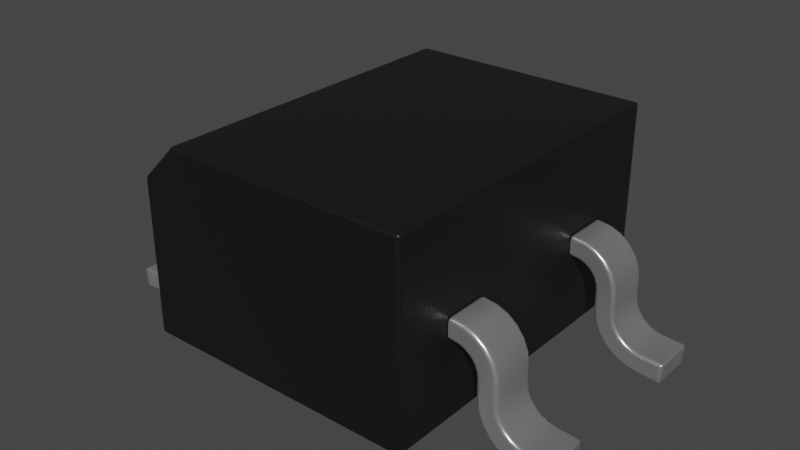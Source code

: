# Source: MB10S.blend  (saved by Blender 4.1.23; exported with 4.5.12 LTS)
import bpy
from mathutils import Matrix  # noqa: F401  (used for matrix-valued properties, if any)

bpy.ops.wm.read_factory_settings(use_empty=True)
scene = bpy.context.scene
scene.name = 'Scene'

# ---- collections
col_collection = bpy.data.collections.new('Collection'); scene.collection.children.link(col_collection)

# ---- materials (node trees are filled in below, after node groups)
mat_metal_pins = bpy.data.materials.new('metal_pins')
mat_metal_pins.use_transparent_shadow = False
mat_metal_pins.preview_render_type = 'CUBE'
mat_plastic_chip = bpy.data.materials.new('plastic_chip')
mat_plastic_chip.use_transparent_shadow = False
mat_plastic_chip.preview_render_type = 'CUBE'

# ---- material node trees
mat_metal_pins.use_nodes = True; mat_metal_pins.node_tree.nodes.clear()
_N = mat_metal_pins.node_tree.nodes; _L = mat_metal_pins.node_tree.links
n0 = _N.new('ShaderNodeMapping'); n0.name = 'Mapping'; n0.location = (-1447, -91)
n0.inputs[3].default_value = (4.8, 1.2, 1.1)
n1 = _N.new('ShaderNodeBsdfPrincipled'); n1.name = 'Principled BSDF'; n1.location = (-560, 254)
n1.distribution = 'GGX'
n1.subsurface_method = 'BURLEY'
n1.inputs[1].default_value = 0.7818
n1.inputs[2].default_value = 0.2886
n1.inputs[3].default_value = 1.45
n1.inputs[13].default_value = 0.0
n1.inputs[27].default_value = (0.0, 0.0, 0.0, 1.0)
n1.inputs[28].default_value = 1.0
n2 = _N.new('ShaderNodeOutputMaterial'); n2.name = 'Material Output.002'; n2.location = (-205, 253)
n2.width = 213
n3 = _N.new('ShaderNodeTexNoise'); n3.name = 'Noise Texture.002'; n3.location = (-1228, -73)
n3.inputs[2].default_value = 0.1
n3.inputs[3].default_value = 7.0
n3.inputs[4].default_value = 0.6
n3.inputs[8].default_value = 0.4
n4 = _N.new('ShaderNodeTexCoord'); n4.name = 'Texture Coordinate'; n4.location = (-1636, -116)
n5 = _N.new('ShaderNodeMix'); n5.name = 'Mix.001'; n5.location = (-921, 45)
n5.data_type = 'RGBA'
n5.inputs[6].default_value = (0.9398, 0.9547, 1.0, 1.0)
n5.inputs[7].default_value = (0.13, 0.1259, 0.1359, 1.0)
n6 = _N.new('ShaderNodeBump'); n6.name = 'Bump.001'; n6.location = (-1001, -227)
n6.inputs[0].default_value = 0.05
n6.inputs[1].default_value = 0.01
n6.inputs[2].default_value = 1.0
_L.new(n1.outputs[0], n2.inputs[0])
_L.new(n3.outputs[0], n6.inputs[3])
_L.new(n0.outputs[0], n3.inputs[0])
_L.new(n3.outputs[0], n5.inputs[0])
_L.new(n4.outputs[3], n0.inputs[0])
_L.new(n5.outputs[2], n1.inputs[0])
_L.new(n6.outputs[0], n1.inputs[5])
n2.is_active_output = True
mat_plastic_chip.use_nodes = True; mat_plastic_chip.node_tree.nodes.clear()
_N = mat_plastic_chip.node_tree.nodes; _L = mat_plastic_chip.node_tree.links
n0 = _N.new('ShaderNodeBsdfPrincipled'); n0.name = 'Principled BSDF'; n0.location = (10, 300)
n0.distribution = 'GGX'
n0.subsurface_method = 'BURLEY'
n0.inputs[0].default_value = (0.009312, 0.009312, 0.009312, 1.0)
n0.inputs[1].default_value = 0.1372
n0.inputs[2].default_value = 0.3706
n0.inputs[3].default_value = 1.45
n0.inputs[27].default_value = (0.0, 0.0, 0.0, 1.0)
n0.inputs[28].default_value = 1.0
n1 = _N.new('ShaderNodeOutputMaterial'); n1.name = 'Material Output'; n1.location = (300, 300)
n2 = _N.new('ShaderNodeTexNoise'); n2.name = 'Noise Texture'; n2.location = (-893, 54)
n2.inputs[2].default_value = 200.0
n2.inputs[3].default_value = 3.6
n2.inputs[4].default_value = 0.8375
n3 = _N.new('ShaderNodeBump'); n3.name = 'Bump'; n3.location = (-604, -53)
n3.inputs[0].default_value = 0.08
n3.inputs[1].default_value = 1.0
n3.inputs[2].default_value = 1.0
_L.new(n0.outputs[0], n1.inputs[0])
_L.new(n2.outputs[0], n3.inputs[3])
_L.new(n3.outputs[0], n0.inputs[5])
n1.is_active_output = True

# ---- world
world_world = bpy.data.worlds.new('World'); scene.world = world_world
world_world.use_nodes = True; world_world.node_tree.nodes.clear()
_N = world_world.node_tree.nodes; _L = world_world.node_tree.links
n0 = _N.new('ShaderNodeOutputWorld'); n0.name = 'World Output'; n0.location = (300, 300)
n1 = _N.new('ShaderNodeBackground'); n1.name = 'Background'; n1.location = (10, 300)
n1.inputs[0].default_value = (0.05088, 0.05088, 0.05088, 1.0)
_L.new(n1.outputs[0], n0.inputs[0])
n0.is_active_output = True
world_world.color = (0.05088, 0.05088, 0.05088)
world_world.use_sun_shadow = False
world_world.sun_shadow_jitter_overblur = 0.0

# ---- meshes
me_shape_9_indexedfaceset = bpy.data.meshes.new('SHAPE_9_IndexedFaceSet')
me_shape_9_indexedfaceset.from_pydata([(0.3573, 0.5433, 0.7677), (-0.9301, 1.063, -0.7677), (-0.9301, 0.8661, 0.7677), (0.9301, 0.8661, 0.7677), (-0.9301, 0.0, -0.7677), (0.9301, 1.063, -0.7677), (-0.9301, 0.0, 0.7677), (0.9301, 0.0, 0.7677), (0.9301, 0.0, -0.7677), (-0.9301, 1.063, 0.5709), (0.9301, 1.063, 0.5709), (0.3573, 0.4331, 0.7677), (0.3573, 0.5433, 0.7895), (0.3573, 0.535, 0.8528), (0.3573, 0.4717, 0.9624), (0.3573, 0.4211, 1.001), (0.3573, 0.3622, 1.026), (0.6073, 0.5433, 0.7895), (0.6073, 0.535, 0.8528), (0.6073, 0.5106, 0.9117), (0.6073, 0.4717, 0.9624), (0.6073, 0.4211, 1.001), (0.6073, 0.3622, 1.026), (0.6073, 0.2989, 1.034), (0.3573, 0.2989, 1.034), (0.6073, 0.2139, 1.034), (0.6073, 0.06698, 1.114), (0.3573, 0.1707, 1.039), (0.3573, 0.1302, 1.055), (0.3573, 0.06698, 1.114), (0.6073, 0.0398, 1.196), (0.3573, 0.0398, 1.196), (0.6073, 0.03123, 1.319), (0.3573, -0.07874, 1.311), (0.6073, -0.07874, 1.311), (0.6073, -0.07016, 1.189), (0.3573, -0.05641, 1.119), (0.3573, -0.02582, 1.055), (0.3573, 0.07728, 0.9586), (0.3573, 0.1434, 0.9326), (0.6073, 0.2139, 0.9237), (0.6073, -0.02582, 1.055), (0.6073, 0.2989, 0.9237), (0.3573, 0.2989, 0.9237), (0.6073, 0.3336, 0.9191), (0.6073, 0.366, 0.9057), (0.6073, 0.3938, 0.8844), (0.6073, 0.4151, 0.8566), (0.3573, 0.4285, 0.8243), (0.6073, 0.4331, 0.7895), (0.3573, 0.4331, 0.7895), (0.6073, 0.4331, 0.7677), (0.6073, 0.5433, 0.7677), (0.6073, 0.1707, 1.039), (0.6073, 0.1302, 1.055), (0.6073, 0.09487, 1.081), (0.6073, 0.04824, 1.154), (0.6073, -0.05641, 1.119), (0.6073, 0.01969, 1.0), (0.6073, 0.07728, 0.9586), (0.6073, 0.1434, 0.9326), (0.6073, 0.4285, 0.8243), (0.3573, 0.5106, 0.9117), (0.3573, 0.2139, 1.034), (0.3573, 0.09487, 1.081), (0.3573, 0.04824, 1.154), (0.3573, 0.03123, 1.319), (0.3573, -0.07016, 1.189), (0.3573, 0.01969, 1.0), (0.3573, 0.2139, 0.9237), (0.3573, 0.3336, 0.9191), (0.3573, 0.366, 0.9057), (0.3573, 0.3938, 0.8844), (0.3573, 0.4151, 0.8566), (-0.6073, 0.4331, 0.7677), (-0.6073, 0.5433, 0.7895), (-0.3573, 0.5433, 0.7895), (-0.6073, 0.5433, 0.7677), (-0.3573, 0.5106, 0.9117), (-0.3573, 0.3622, 1.026), (-0.3573, 0.2989, 1.034), (-0.6073, 0.535, 0.8528), (-0.6073, 0.5106, 0.9117), (-0.6073, 0.3622, 1.026), (-0.6073, 0.2989, 1.034), (-0.6073, 0.0398, 1.196), (-0.3573, 0.0398, 1.196), (-0.6073, 0.1302, 1.055), (-0.6073, 0.09487, 1.081), (-0.6073, 0.06698, 1.114), (-0.3573, 0.2139, 1.034), (-0.3573, 0.1707, 1.039), (-0.3573, 0.1302, 1.055), (-0.3573, 0.09487, 1.081), (-0.6073, 0.03123, 1.319), (-0.6073, -0.07874, 1.311), (-0.3573, 0.03123, 1.319), (-0.3573, -0.07874, 1.311), (-0.3573, -0.05641, 1.119), (-0.3573, -0.02582, 1.055), (-0.3573, 0.01969, 1.0), (-0.3573, 0.07728, 0.9586), (-0.3573, 0.1434, 0.9326), (-0.6073, -0.07016, 1.189), (-0.6073, -0.05641, 1.119), (-0.6073, -0.02582, 1.055), (-0.6073, 0.2139, 0.9237), (-0.3573, 0.4331, 0.7895), (-0.6073, 0.2989, 0.9237), (-0.6073, 0.3336, 0.9191), (-0.6073, 0.366, 0.9057), (-0.6073, 0.4285, 0.8243), (-0.3573, 0.4285, 0.8243), (-0.6073, 0.4331, 0.7895), (-0.6073, 0.3938, 0.8844), (-0.6073, 0.4151, 0.8566), (-0.6073, 0.01969, 1.0), (-0.6073, 0.07728, 0.9586), (-0.6073, 0.1434, 0.9326), (-0.6073, 0.2139, 1.034), (-0.6073, 0.1707, 1.039), (-0.6073, 0.04824, 1.154), (-0.6073, 0.4717, 0.9624), (-0.6073, 0.4211, 1.001), (-0.3573, 0.4331, 0.7677), (-0.3573, 0.2989, 0.9237), (-0.3573, 0.3336, 0.9191), (-0.3573, 0.366, 0.9057), (-0.3573, 0.3938, 0.8844), (-0.3573, 0.4151, 0.8566), (-0.3573, 0.2139, 0.9237), (-0.3573, -0.07016, 1.189), (-0.3573, 0.06698, 1.114), (-0.3573, 0.04824, 1.154), (-0.3573, 0.535, 0.8528), (-0.3573, 0.4717, 0.9624), (-0.3573, 0.4211, 1.001), (-0.3573, 0.5433, 0.7677), (-0.3573, 0.5433, -0.7895), (-0.3573, 0.5106, -0.9117), (-0.3573, 0.4211, -1.001), (-0.6073, 0.4211, -1.001), (-0.3573, 0.2139, -1.034), (-0.6073, 0.04824, -1.154), (-0.3573, 0.1707, -1.039), (-0.3573, 0.1302, -1.055), (-0.3573, 0.0398, -1.196), (-0.6073, 0.03123, -1.319), (-0.3573, 0.03123, -1.319), (-0.3573, -0.07874, -1.311), (-0.6073, -0.07874, -1.311), (-0.3573, -0.07016, -1.189), (-0.3573, 0.01969, -1.0), (-0.3573, 0.07728, -0.9586), (-0.3573, 0.2139, -0.9237), (-0.6073, -0.05641, -1.119), (-0.6073, 0.07728, -0.9586), (-0.6073, 0.1434, -0.9326), (-0.6073, 0.2139, -0.9237), (-0.3573, 0.2989, -0.9237), (-0.6073, 0.366, -0.9057), (-0.6073, 0.4285, -0.8243), (-0.6073, 0.4331, -0.7895), (-0.3573, 0.4331, -0.7895), (-0.3573, 0.3938, -0.8844), (-0.3573, 0.4285, -0.8243), (-0.6073, 0.4331, -0.7677), (-0.3573, 0.4331, -0.7677), (-0.6073, 0.5433, -0.7677), (-0.6073, 0.5433, -0.7895), (-0.6073, 0.535, -0.8528), (-0.6073, 0.5106, -0.9117), (-0.6073, 0.4717, -0.9624), (-0.6073, 0.3622, -1.026), (-0.6073, 0.2989, -1.034), (-0.6073, 0.2139, -1.034), (-0.6073, 0.1707, -1.039), (-0.6073, 0.1302, -1.055), (-0.6073, 0.09487, -1.081), (-0.6073, 0.06698, -1.114), (-0.6073, 0.0398, -1.196), (-0.6073, -0.07016, -1.189), (-0.6073, -0.02582, -1.055), (-0.6073, 0.01969, -1.0), (-0.6073, 0.2989, -0.9237), (-0.6073, 0.3336, -0.9191), (-0.6073, 0.3938, -0.8844), (-0.6073, 0.4151, -0.8566), (-0.3573, 0.5433, -0.7677), (-0.3573, 0.535, -0.8528), (-0.3573, 0.4717, -0.9624), (-0.3573, 0.3622, -1.026), (-0.3573, 0.2989, -1.034), (-0.3573, 0.09487, -1.081), (-0.3573, 0.06698, -1.114), (-0.3573, 0.04824, -1.154), (-0.3573, -0.05641, -1.119), (-0.3573, -0.02582, -1.055), (-0.3573, 0.1434, -0.9326), (-0.3573, 0.3336, -0.9191), (-0.3573, 0.366, -0.9057), (-0.3573, 0.4151, -0.8566), (0.6073, 0.5433, -0.7677), (0.6073, 0.4331, -0.7677), (0.3573, 0.5433, -0.7677), (0.3573, 0.5106, -0.9117), (0.3573, 0.4211, -1.001), (0.3573, 0.3622, -1.026), (0.6073, 0.5106, -0.9117), (0.6073, 0.4211, -1.001), (0.6073, 0.3622, -1.026), (0.6073, 0.2989, -1.034), (0.6073, 0.1707, -1.039), (0.6073, 0.04824, -1.154), (0.3573, 0.1707, -1.039), (0.3573, 0.09487, -1.081), (0.3573, 0.06698, -1.114), (0.3573, 0.04824, -1.154), (0.3573, 0.03123, -1.319), (0.6073, -0.07016, -1.189), (0.3573, 0.07728, -0.9586), (0.3573, 0.1434, -0.9326), (0.6073, -0.05641, -1.119), (0.6073, -0.02582, -1.055), (0.6073, 0.07728, -0.9586), (0.6073, 0.1434, -0.9326), (0.6073, 0.2139, -0.9237), (0.3573, 0.2139, -0.9237), (0.3573, 0.4331, -0.7895), (0.6073, 0.3336, -0.9191), (0.6073, 0.4151, -0.8566), (0.6073, 0.4285, -0.8243), (0.3573, 0.3336, -0.9191), (0.3573, 0.366, -0.9057), (0.3573, 0.3938, -0.8844), (0.3573, 0.4151, -0.8566), (0.6073, 0.4331, -0.7895), (0.6073, 0.2989, -0.9237), (0.6073, 0.366, -0.9057), (0.6073, 0.3938, -0.8844), (0.6073, 0.01969, -1.0), (0.6073, -0.07874, -1.311), (0.6073, 0.03123, -1.319), (0.6073, 0.0398, -1.196), (0.6073, 0.2139, -1.034), (0.6073, 0.1302, -1.055), (0.6073, 0.09487, -1.081), (0.6073, 0.06698, -1.114), (0.6073, 0.5433, -0.7895), (0.6073, 0.535, -0.8528), (0.6073, 0.4717, -0.9624), (0.3573, 0.4331, -0.7677), (0.3573, 0.2989, -0.9237), (0.3573, 0.4285, -0.8243), (0.3573, -0.07016, -1.189), (0.3573, -0.05641, -1.119), (0.3573, -0.02582, -1.055), (0.3573, 0.01969, -1.0), (0.3573, -0.07874, -1.311), (0.3573, 0.0398, -1.196), (0.3573, 0.2139, -1.034), (0.3573, 0.1302, -1.055), (0.3573, 0.2989, -1.034), (0.3573, 0.5433, -0.7895), (0.3573, 0.535, -0.8528), (0.3573, 0.4717, -0.9624)], [], [(52, 17, 12), (52, 12, 0), (9, 2, 6), (4, 9, 6), (1, 9, 4), (2, 7, 6), (2, 3, 7), (10, 5, 8), (10, 8, 7), (10, 7, 3), (5, 1, 4), (5, 4, 8), (10, 9, 1), (10, 1, 5), (7, 8, 4), (7, 4, 6), (2, 10, 3), (2, 9, 10), (52, 11, 51), (52, 0, 11), (16, 23, 24), (16, 22, 23), (15, 21, 22), (15, 22, 16), (14, 20, 21), (14, 21, 15), (62, 19, 20), (62, 20, 14), (13, 18, 19), (13, 19, 62), (12, 17, 18), (12, 18, 13), (23, 25, 63), (23, 63, 24), (27, 63, 25), (27, 25, 53), (28, 53, 54), (28, 27, 53), (64, 54, 55), (64, 28, 54), (29, 55, 26), (29, 64, 55), (65, 26, 56), (65, 29, 26), (31, 56, 30), (31, 65, 56), (30, 32, 66), (30, 66, 31), (32, 34, 33), (32, 33, 66), (34, 35, 67), (34, 67, 33), (39, 40, 69), (39, 60, 40), (38, 59, 60), (38, 60, 39), (68, 58, 59), (68, 59, 38), (37, 41, 58), (37, 58, 68), (36, 57, 41), (36, 41, 37), (67, 35, 57), (67, 57, 36), (40, 42, 43), (40, 43, 69), (70, 43, 42), (70, 42, 44), (71, 44, 45), (71, 70, 44), (72, 45, 46), (72, 71, 45), (73, 46, 47), (73, 72, 46), (48, 47, 61), (48, 73, 47), (50, 61, 49), (50, 48, 61), (49, 51, 11), (49, 11, 50), (30, 34, 32), (30, 35, 34), (56, 57, 35), (56, 35, 30), (26, 41, 57), (26, 57, 56), (58, 26, 55), (58, 41, 26), (59, 55, 54), (59, 58, 55), (60, 54, 53), (60, 59, 54), (40, 53, 25), (40, 60, 53), (42, 25, 23), (42, 40, 25), (44, 23, 22), (44, 42, 23), (45, 22, 21), (45, 44, 22), (46, 21, 20), (46, 45, 21), (19, 47, 46), (19, 46, 20), (18, 61, 47), (18, 49, 61), (18, 47, 19), (17, 49, 18), (52, 51, 49), (52, 49, 17), (31, 66, 33), (31, 33, 67), (65, 67, 36), (65, 31, 67), (29, 36, 37), (29, 65, 36), (68, 64, 29), (68, 29, 37), (38, 28, 64), (38, 64, 68), (39, 27, 28), (39, 28, 38), (69, 63, 27), (69, 27, 39), (43, 24, 63), (43, 63, 69), (70, 16, 24), (70, 24, 43), (71, 15, 16), (71, 16, 70), (72, 14, 15), (72, 15, 71), (62, 72, 73), (62, 14, 72), (13, 73, 48), (13, 48, 50), (13, 62, 73), (12, 13, 50), (0, 50, 11), (0, 12, 50), (74, 137, 77), (74, 124, 137), (137, 76, 75), (137, 75, 77), (134, 75, 76), (134, 81, 75), (78, 82, 81), (78, 81, 134), (135, 122, 82), (135, 82, 78), (136, 123, 122), (136, 122, 135), (79, 83, 123), (79, 123, 136), (80, 84, 83), (80, 83, 79), (80, 90, 119), (80, 119, 84), (133, 86, 85), (133, 85, 121), (132, 121, 89), (132, 133, 121), (93, 89, 88), (93, 132, 89), (92, 88, 87), (92, 93, 88), (91, 87, 120), (91, 92, 87), (90, 120, 119), (90, 91, 120), (86, 96, 94), (86, 94, 85), (96, 97, 95), (96, 95, 94), (97, 131, 103), (97, 103, 95), (98, 103, 131), (98, 104, 103), (99, 105, 104), (99, 104, 98), (100, 116, 105), (100, 105, 99), (101, 117, 116), (101, 116, 100), (102, 118, 117), (102, 117, 101), (130, 106, 118), (130, 118, 102), (130, 125, 108), (130, 108, 106), (112, 107, 113), (112, 113, 111), (129, 111, 115), (129, 112, 111), (128, 115, 114), (128, 129, 115), (127, 110, 109), (127, 114, 110), (127, 128, 114), (126, 127, 109), (125, 109, 108), (125, 126, 109), (107, 124, 74), (107, 74, 113), (114, 82, 122), (115, 82, 114), (110, 122, 123), (110, 114, 122), (109, 123, 83), (109, 110, 123), (111, 81, 82), (111, 82, 115), (108, 83, 84), (108, 109, 83), (113, 75, 81), (113, 77, 75), (113, 81, 111), (74, 77, 113), (106, 84, 119), (106, 108, 84), (103, 94, 95), (103, 85, 94), (118, 119, 120), (118, 120, 87), (118, 106, 119), (104, 121, 85), (104, 85, 103), (117, 118, 87), (105, 89, 121), (105, 121, 104), (116, 87, 88), (116, 88, 89), (116, 117, 87), (116, 89, 105), (128, 135, 78), (127, 136, 135), (127, 135, 128), (129, 128, 78), (126, 79, 136), (126, 136, 127), (112, 78, 134), (112, 129, 78), (107, 134, 76), (107, 76, 137), (107, 112, 134), (125, 80, 79), (125, 79, 126), (124, 107, 137), (130, 90, 80), (130, 80, 125), (131, 97, 96), (131, 96, 86), (102, 91, 90), (102, 92, 91), (102, 90, 130), (98, 86, 133), (98, 131, 86), (101, 92, 102), (99, 133, 132), (99, 98, 133), (100, 93, 92), (100, 132, 93), (100, 92, 101), (100, 99, 132), (168, 167, 166), (168, 188, 167), (168, 169, 138), (168, 138, 188), (191, 174, 192), (191, 173, 174), (140, 141, 173), (140, 173, 191), (190, 172, 141), (190, 141, 140), (139, 171, 172), (139, 172, 190), (189, 170, 171), (189, 171, 139), (138, 169, 170), (138, 170, 189), (174, 175, 142), (174, 142, 192), (144, 142, 175), (144, 175, 176), (145, 176, 177), (145, 144, 176), (193, 177, 178), (193, 145, 177), (194, 178, 179), (194, 193, 178), (195, 179, 143), (195, 194, 179), (146, 143, 180), (146, 195, 143), (180, 147, 148), (180, 148, 146), (147, 150, 149), (147, 149, 148), (150, 181, 151), (150, 151, 149), (198, 158, 154), (198, 157, 158), (153, 156, 157), (153, 157, 198), (152, 183, 156), (152, 156, 153), (197, 182, 183), (197, 183, 152), (196, 155, 182), (196, 182, 197), (151, 181, 155), (151, 155, 196), (158, 184, 159), (158, 159, 154), (199, 159, 184), (199, 184, 185), (200, 185, 160), (200, 199, 185), (164, 160, 186), (164, 200, 160), (201, 186, 187), (201, 164, 186), (165, 187, 161), (165, 201, 187), (163, 161, 162), (163, 165, 161), (162, 166, 167), (162, 167, 163), (180, 150, 147), (180, 181, 150), (143, 155, 181), (143, 181, 180), (179, 182, 155), (179, 155, 143), (183, 179, 178), (183, 182, 179), (156, 178, 177), (156, 183, 178), (157, 177, 176), (157, 156, 177), (158, 176, 175), (158, 157, 176), (184, 175, 174), (184, 158, 175), (185, 174, 173), (185, 184, 174), (160, 173, 141), (160, 185, 173), (186, 141, 172), (186, 160, 141), (171, 187, 186), (171, 186, 172), (170, 161, 187), (170, 162, 161), (170, 187, 171), (169, 162, 170), (168, 166, 162), (168, 162, 169), (146, 148, 149), (146, 149, 151), (195, 151, 196), (195, 146, 151), (194, 196, 197), (194, 195, 196), (152, 193, 194), (152, 194, 197), (153, 145, 193), (153, 193, 152), (198, 144, 145), (198, 145, 153), (154, 142, 144), (154, 144, 198), (159, 192, 142), (159, 142, 154), (199, 191, 192), (199, 192, 159), (200, 140, 191), (200, 191, 199), (164, 190, 140), (164, 140, 200), (139, 164, 201), (139, 190, 164), (189, 201, 165), (189, 165, 163), (189, 139, 201), (138, 189, 163), (188, 163, 167), (188, 138, 163), (203, 204, 202), (203, 251, 204), (204, 263, 248), (204, 248, 202), (264, 248, 263), (264, 249, 248), (205, 208, 249), (205, 249, 264), (265, 250, 208), (265, 208, 205), (206, 209, 250), (206, 250, 265), (207, 210, 209), (207, 209, 206), (262, 211, 210), (262, 210, 207), (262, 260, 244), (262, 244, 211), (217, 259, 243), (217, 243, 213), (216, 213, 247), (216, 217, 213), (215, 247, 246), (215, 216, 247), (261, 246, 245), (261, 215, 246), (214, 245, 212), (214, 261, 245), (260, 212, 244), (260, 214, 212), (259, 218, 242), (259, 242, 243), (218, 258, 241), (218, 241, 242), (258, 254, 219), (258, 219, 241), (255, 219, 254), (255, 222, 219), (256, 223, 222), (256, 222, 255), (257, 240, 223), (257, 223, 256), (220, 224, 240), (220, 240, 257), (221, 225, 224), (221, 224, 220), (227, 226, 225), (227, 225, 221), (227, 252, 237), (227, 237, 226), (253, 228, 236), (253, 236, 231), (235, 231, 230), (235, 253, 231), (234, 230, 239), (234, 235, 230), (233, 238, 229), (233, 239, 238), (233, 234, 239), (232, 233, 229), (252, 229, 237), (252, 232, 229), (228, 251, 203), (228, 203, 236), (239, 208, 250), (230, 208, 239), (238, 250, 209), (238, 239, 250), (229, 209, 210), (229, 238, 209), (231, 249, 208), (231, 208, 230), (237, 210, 211), (237, 229, 210), (236, 248, 249), (236, 202, 248), (236, 249, 231), (203, 202, 236), (226, 211, 244), (226, 237, 211), (219, 242, 241), (219, 243, 242), (225, 244, 212), (225, 212, 245), (225, 226, 244), (222, 213, 243), (222, 243, 219), (224, 225, 245), (223, 247, 213), (223, 213, 222), (240, 245, 246), (240, 246, 247), (240, 224, 245), (240, 247, 223), (234, 265, 205), (233, 206, 265), (233, 265, 234), (235, 234, 205), (232, 207, 206), (232, 206, 233), (253, 205, 264), (253, 235, 205), (228, 264, 263), (228, 263, 204), (228, 253, 264), (252, 262, 207), (252, 207, 232), (251, 228, 204), (227, 260, 262), (227, 262, 252), (254, 258, 218), (254, 218, 259), (221, 214, 260), (221, 261, 214), (221, 260, 227), (255, 259, 217), (255, 254, 259), (220, 261, 221), (256, 217, 216), (256, 255, 217), (257, 215, 261), (257, 216, 215), (257, 261, 220), (257, 256, 216)])
me_shape_9_indexedfaceset.polygons.foreach_set('use_smooth', [True] * 512)
me_shape_9_indexedfaceset.polygons.foreach_set('material_index', [0, 0, 1, 1, 1, 1, 1, 1, 1, 1, 1, 1, 1, 1, 1, 1, 1, 1, 0, 0, 0, 0, 0, 0, 0, 0, 0, 0, 0, 0, 0, 0, 0, 0, 0, 0, 0, 0, 0, 0, 0, 0, 0, 0, 0, 0, 0, 0, 0, 0, 0, 0, 0, 0, 0, 0, 0, 0, 0, 0, 0, 0, 0, 0, 0, 0, 0, 0, 0, 0, 0, 0, 0, 0, 0, 0, 0, 0, 0, 0, 0, 0, 0, 0, 0, 0, 0, 0, 0, 0, 0, 0, 0, 0, 0, 0, 0, 0, 0, 0, 0, 0, 0, 0, 0, 0, 0, 0, 0, 0, 0, 0, 0, 0, 0, 0, 0, 0, 0, 0, 0, 0, 0, 0, 0, 0, 0, 0, 0, 0, 0, 0, 0, 0, 0, 0, 0, 0, 0, 0, 0, 0, 0, 0, 0, 0, 0, 0, 0, 0, 0, 0, 0, 0, 0, 0, 0, 0, 0, 0, 0, 0, 0, 0, 0, 0, 0, 0, 0, 0, 0, 0, 0, 0, 0, 0, 0, 0, 0, 0, 0, 0, 0, 0, 0, 0, 0, 0, 0, 0, 0, 0, 0, 0, 0, 0, 0, 0, 0, 0, 0, 0, 0, 0, 0, 0, 0, 0, 0, 0, 0, 0, 0, 0, 0, 0, 0, 0, 0, 0, 0, 0, 0, 0, 0, 0, 0, 0, 0, 0, 0, 0, 0, 0, 0, 0, 0, 0, 0, 0, 0, 0, 0, 0, 0, 0, 0, 0, 0, 0, 0, 0, 0, 0, 0, 0, 0, 0, 0, 0, 0, 0, 0, 0, 0, 0, 0, 0, 0, 0, 0, 0, 0, 0, 0, 0, 0, 0, 0, 0, 0, 0, 0, 0, 0, 0, 0, 0, 0, 0, 0, 0, 0, 0, 0, 0, 0, 0, 0, 0, 0, 0, 0, 0, 0, 0, 0, 0, 0, 0, 0, 0, 0, 0, 0, 0, 0, 0, 0, 0, 0, 0, 0, 0, 0, 0, 0, 0, 0, 0, 0, 0, 0, 0, 0, 0, 0, 0, 0, 0, 0, 0, 0, 0, 0, 0, 0, 0, 0, 0, 0, 0, 0, 0, 0, 0, 0, 0, 0, 0, 0, 0, 0, 0, 0, 0, 0, 0, 0, 0, 0, 0, 0, 0, 0, 0, 0, 0, 0, 0, 0, 0, 0, 0, 0, 0, 0, 0, 0, 0, 0, 0, 0, 0, 0, 0, 0, 0, 0, 0, 0, 0, 0, 0, 0, 0, 0, 0, 0, 0, 0, 0, 0, 0, 0, 0, 0, 0, 0, 0, 0, 0, 0, 0, 0, 0, 0, 0, 0, 0, 0, 0, 0, 0, 0, 0, 0, 0, 0, 0, 0, 0, 0, 0, 0, 0, 0, 0, 0, 0, 0, 0, 0, 0, 0, 0, 0, 0, 0, 0, 0, 0, 0, 0, 0, 0, 0, 0, 0, 0, 0, 0, 0, 0, 0, 0, 0, 0, 0, 0, 0, 0, 0, 0, 0, 0, 0, 0, 0, 0, 0, 0, 0, 0, 0, 0, 0, 0, 0, 0, 0, 0, 0, 0, 0, 0, 0, 0, 0, 0, 0, 0])
_k = set([(0, 11), (0, 12), (0, 52), (1, 4), (1, 5), (1, 9), (2, 3), (2, 6), (2, 9), (3, 7), (3, 10), (4, 6), (4, 8), (5, 8), (5, 10), (6, 7), (7, 8), (9, 10), (11, 50), (11, 51), (12, 13), (13, 62), (14, 15), (14, 62), (15, 16), (16, 24), (17, 18), (17, 52), (18, 19), (19, 20), (20, 21), (21, 22), (22, 23), (23, 25), (24, 63), (25, 53), (26, 55), (26, 56), (27, 28), (27, 63), (28, 64), (29, 64), (29, 65), (30, 32), (30, 56), (31, 65), (31, 66), (32, 34), (32, 66), (33, 34), (33, 66), (33, 67), (34, 35), (35, 57), (36, 37), (36, 67), (37, 68), (38, 39), (38, 68), (39, 69), (40, 42), (40, 60), (41, 57), (41, 58), (42, 44), (43, 69), (43, 70), (44, 45), (45, 46), (46, 47), (47, 61), (48, 50), (48, 73), (49, 51), (49, 61), (51, 52), (53, 54), (54, 55), (58, 59), (59, 60), (70, 71), (71, 72), (72, 73), (74, 77), (74, 113), (74, 124), (75, 77), (75, 81), (76, 134), (76, 137), (77, 137), (78, 134), (78, 135), (79, 80), (79, 136), (80, 90), (81, 82), (82, 122), (83, 84), (83, 123), (84, 119), (85, 94), (85, 121), (86, 96), (86, 133), (87, 88), (87, 120), (88, 89), (89, 121), (90, 91), (91, 92), (92, 93), (93, 132), (94, 95), (94, 96), (95, 97), (95, 103), (96, 97), (97, 131), (98, 99), (98, 131), (99, 100), (100, 101), (101, 102), (102, 130), (103, 104), (104, 105), (105, 116), (106, 108), (106, 118), (107, 112), (107, 124), (108, 109), (109, 110), (110, 114), (111, 113), (111, 115), (112, 129), (114, 115), (116, 117), (117, 118), (119, 120), (122, 123), (124, 137), (125, 126), (125, 130), (126, 127), (127, 128), (128, 129), (132, 133), (135, 136), (138, 188), (138, 189), (139, 189), (139, 190), (140, 190), (140, 191), (141, 172), (141, 173), (142, 144), (142, 192), (143, 179), (143, 180), (144, 145), (145, 193), (146, 148), (146, 195), (147, 148), (147, 150), (147, 180), (148, 149), (149, 150), (149, 151), (150, 181), (151, 196), (152, 153), (152, 197), (153, 198), (154, 159), (154, 198), (155, 181), (155, 182), (156, 157), (156, 183), (157, 158), (158, 184), (159, 199), (160, 185), (160, 186), (161, 162), (161, 187), (162, 166), (163, 165), (163, 167), (164, 200), (164, 201), (165, 201), (166, 167), (166, 168), (167, 188), (168, 169), (168, 188), (169, 170), (170, 171), (171, 172), (173, 174), (174, 175), (175, 176), (176, 177), (177, 178), (178, 179), (182, 183), (184, 185), (186, 187), (191, 192), (193, 194), (194, 195), (196, 197), (199, 200), (202, 203), (202, 204), (202, 248), (203, 236), (203, 251), (204, 251), (204, 263), (205, 264), (205, 265), (206, 207), (206, 265), (207, 262), (208, 249), (208, 250), (209, 210), (209, 250), (210, 211), (211, 244), (212, 244), (212, 245), (213, 243), (213, 247), (214, 260), (214, 261), (215, 216), (215, 261), (216, 217), (217, 259), (218, 242), (218, 258), (218, 259), (219, 222), (219, 241), (220, 221), (220, 257), (221, 227), (222, 223), (223, 240), (224, 225), (224, 240), (225, 226), (226, 237), (227, 252), (228, 251), (228, 253), (229, 237), (229, 238), (230, 231), (230, 239), (231, 236), (232, 233), (232, 252), (233, 234), (234, 235), (235, 253), (238, 239), (241, 242), (241, 258), (242, 243), (245, 246), (246, 247), (248, 249), (254, 255), (254, 258), (255, 256), (256, 257), (260, 262), (263, 264)])
me_shape_9_indexedfaceset.attributes.new('sharp_edge', 'BOOLEAN', 'EDGE').data.foreach_set('value', [ (min(e.vertices), max(e.vertices)) in _k for e in me_shape_9_indexedfaceset.edges])
_uv = me_shape_9_indexedfaceset.uv_layers.new(name='UVMap')
_uv.uv.foreach_set('vector', [0.7302, 0.7894, 0.7302, 0.7976, 0.6354, 0.7976, 0.7302, 0.7894, 0.6354, 0.7976, 0.6354, 0.7894, 0.8062, 0.7147, 0.7316, 0.7894, 0.4032, 0.7894, 0.4032, 0.2073, 0.8062, 0.7147, 0.4032, 0.7894, 0.8062, 0.2073, 0.8062, 0.7147, 0.4032, 0.2073, 0.1474, 0.7316, 0.8526, 0.4032, 0.1474, 0.4032, 0.1474, 0.7316, 0.8526, 0.7316, 0.8526, 0.4032, 0.8062, 0.7147, 0.8062, 0.2073, 0.4032, 0.2073, 0.8062, 0.7147, 0.4032, 0.2073, 0.4032, 0.7894, 0.8062, 0.7147, 0.4032, 0.7894, 0.7316, 0.7894, 0.8526, 0.8062, 0.1474, 0.8062, 0.1474, 0.4032, 0.8526, 0.8062, 0.1474, 0.4032, 0.8526, 0.4032, 0.8526, 0.7147, 0.1474, 0.7147, 0.1474, 0.2073, 0.8526, 0.7147, 0.1474, 0.2073, 0.8526, 0.2073, 0.8526, 0.7894, 0.8526, 0.2073, 0.1474, 0.2073, 0.8526, 0.7894, 0.1474, 0.2073, 0.1474, 0.7894, 0.1474, 0.7316, 0.8526, 0.8062, 0.8526, 0.7316, 0.1474, 0.7316, 0.1474, 0.8062, 0.8526, 0.8062, 0.7302, 0.6092, 0.6354, 0.5674, 0.7302, 0.5674, 0.7302, 0.6092, 0.6354, 0.6092, 0.6354, 0.5674, 0.6354, 0.5405, 0.7302, 0.5166, 0.6354, 0.5166, 0.6354, 0.5405, 0.7302, 0.5405, 0.7302, 0.5166, 0.6354, 0.5629, 0.7302, 0.5629, 0.7302, 0.5405, 0.6354, 0.5629, 0.7302, 0.5405, 0.6354, 0.5405, 0.6354, 0.5821, 0.7302, 0.5821, 0.7302, 0.5629, 0.6354, 0.5821, 0.7302, 0.5629, 0.6354, 0.5629, 0.6354, 0.844, 0.7302, 0.844, 0.7302, 0.8631, 0.6354, 0.844, 0.7302, 0.8631, 0.6354, 0.8631, 0.6354, 0.8216, 0.7302, 0.8216, 0.7302, 0.844, 0.6354, 0.8216, 0.7302, 0.844, 0.6354, 0.844, 0.6354, 0.7976, 0.7302, 0.7976, 0.7302, 0.8216, 0.6354, 0.7976, 0.7302, 0.8216, 0.6354, 0.8216, 0.7302, 0.5166, 0.7302, 0.4843, 0.6354, 0.4843, 0.7302, 0.5166, 0.6354, 0.4843, 0.6354, 0.5166, 0.6354, 0.4679, 0.6354, 0.4843, 0.7302, 0.4843, 0.6354, 0.4679, 0.7302, 0.4843, 0.7302, 0.4679, 0.6354, 0.4526, 0.7302, 0.4679, 0.7302, 0.4526, 0.6354, 0.4526, 0.6354, 0.4679, 0.7302, 0.4679, 0.6354, 0.4392, 0.7302, 0.4526, 0.7302, 0.4392, 0.6354, 0.4392, 0.6354, 0.4526, 0.7302, 0.4526, 0.6354, 0.9207, 0.7302, 0.908, 0.7302, 0.9207, 0.6354, 0.9207, 0.6354, 0.908, 0.7302, 0.908, 0.6354, 0.9356, 0.7302, 0.9207, 0.7302, 0.9356, 0.6354, 0.9356, 0.6354, 0.9207, 0.7302, 0.9207, 0.6354, 0.9518, 0.7302, 0.9356, 0.7302, 0.9518, 0.6354, 0.9518, 0.6354, 0.9356, 0.7302, 0.9356, 0.7302, 0.9518, 0.7302, 0.9983, 0.6354, 0.9983, 0.7302, 0.9518, 0.6354, 0.9983, 0.6354, 0.9518, 0.7302, 0.4151, 0.7302, 0.3734, 0.6354, 0.3734, 0.7302, 0.4151, 0.6354, 0.3734, 0.6354, 0.4151, 0.7302, 0.9954, 0.7302, 0.9489, 0.6354, 0.9489, 0.7302, 0.9954, 0.6354, 0.9489, 0.6354, 0.9954, 0.6354, 0.4576, 0.7302, 0.4843, 0.6354, 0.4843, 0.6354, 0.4576, 0.7302, 0.4576, 0.7302, 0.4843, 0.6354, 0.4325, 0.7302, 0.4325, 0.7302, 0.4576, 0.6354, 0.4325, 0.7302, 0.4576, 0.6354, 0.4576, 0.6354, 0.4107, 0.7302, 0.4107, 0.7302, 0.4325, 0.6354, 0.4107, 0.7302, 0.4325, 0.6354, 0.4325, 0.6354, 0.8982, 0.7302, 0.8982, 0.7302, 0.8775, 0.6354, 0.8982, 0.7302, 0.8775, 0.6354, 0.8775, 0.6354, 0.9225, 0.7302, 0.9225, 0.7302, 0.8982, 0.6354, 0.9225, 0.7302, 0.8982, 0.6354, 0.8982, 0.6354, 0.9489, 0.7302, 0.9489, 0.7302, 0.9225, 0.6354, 0.9489, 0.7302, 0.9225, 0.6354, 0.9225, 0.7302, 0.4843, 0.7302, 0.5166, 0.6354, 0.5166, 0.7302, 0.4843, 0.6354, 0.5166, 0.6354, 0.4843, 0.6354, 0.5297, 0.6354, 0.5166, 0.7302, 0.5166, 0.6354, 0.5297, 0.7302, 0.5166, 0.7302, 0.5297, 0.6354, 0.542, 0.7302, 0.5297, 0.7302, 0.542, 0.6354, 0.542, 0.6354, 0.5297, 0.7302, 0.5297, 0.6354, 0.5525, 0.7302, 0.542, 0.7302, 0.5525, 0.6354, 0.5525, 0.6354, 0.542, 0.7302, 0.542, 0.6354, 0.8231, 0.7302, 0.8336, 0.7302, 0.8231, 0.6354, 0.8231, 0.6354, 0.8336, 0.7302, 0.8336, 0.6354, 0.8108, 0.7302, 0.8231, 0.7302, 0.8108, 0.6354, 0.8108, 0.6354, 0.8231, 0.7302, 0.8231, 0.6354, 0.7976, 0.7302, 0.8108, 0.7302, 0.7976, 0.6354, 0.7976, 0.6354, 0.8108, 0.7302, 0.8108, 0.7302, 0.7976, 0.7302, 0.7894, 0.6354, 0.7894, 0.7302, 0.7976, 0.6354, 0.7894, 0.6354, 0.7976, 0.4183, 0.9518, 0.3734, 0.9954, 0.4151, 0.9983, 0.4183, 0.9518, 0.3766, 0.9489, 0.3734, 0.9954, 0.4215, 0.9356, 0.3819, 0.9225, 0.3766, 0.9489, 0.4215, 0.9356, 0.3766, 0.9489, 0.4183, 0.9518, 0.4286, 0.9207, 0.3935, 0.8982, 0.3819, 0.9225, 0.4286, 0.9207, 0.3819, 0.9225, 0.4215, 0.9356, 0.4107, 0.8775, 0.4286, 0.9207, 0.4392, 0.908, 0.4107, 0.8775, 0.3935, 0.8982, 0.4286, 0.9207, 0.4325, 0.8617, 0.4392, 0.908, 0.4526, 0.8984, 0.4325, 0.8617, 0.4107, 0.8775, 0.4392, 0.908, 0.4576, 0.8518, 0.4526, 0.8984, 0.4679, 0.8923, 0.4576, 0.8518, 0.4325, 0.8617, 0.4526, 0.8984, 0.4843, 0.8485, 0.4679, 0.8923, 0.4843, 0.8903, 0.4843, 0.8485, 0.4576, 0.8518, 0.4679, 0.8923, 0.5166, 0.8485, 0.4843, 0.8903, 0.5166, 0.8903, 0.5166, 0.8485, 0.4843, 0.8485, 0.4843, 0.8903, 0.5297, 0.8468, 0.5166, 0.8903, 0.5405, 0.8871, 0.5297, 0.8468, 0.5166, 0.8485, 0.5166, 0.8903, 0.542, 0.8417, 0.5405, 0.8871, 0.5629, 0.8779, 0.542, 0.8417, 0.5297, 0.8468, 0.5405, 0.8871, 0.5525, 0.8336, 0.5629, 0.8779, 0.5821, 0.8631, 0.5525, 0.8336, 0.542, 0.8417, 0.5629, 0.8779, 0.5968, 0.844, 0.5606, 0.8231, 0.5525, 0.8336, 0.5968, 0.844, 0.5525, 0.8336, 0.5821, 0.8631, 0.6061, 0.8216, 0.5657, 0.8108, 0.5606, 0.8231, 0.6061, 0.8216, 0.5674, 0.7976, 0.5657, 0.8108, 0.6061, 0.8216, 0.5606, 0.8231, 0.5968, 0.844, 0.6092, 0.7976, 0.5674, 0.7976, 0.6061, 0.8216, 0.6092, 0.7894, 0.5674, 0.7894, 0.5674, 0.7976, 0.6092, 0.7894, 0.5674, 0.7976, 0.6092, 0.7976, 0.4183, 0.9518, 0.4151, 0.9983, 0.3734, 0.9954, 0.4183, 0.9518, 0.3734, 0.9954, 0.3766, 0.9489, 0.4215, 0.9356, 0.3766, 0.9489, 0.3819, 0.9225, 0.4215, 0.9356, 0.4183, 0.9518, 0.3766, 0.9489, 0.4286, 0.9207, 0.3819, 0.9225, 0.3935, 0.8982, 0.4286, 0.9207, 0.4215, 0.9356, 0.3819, 0.9225, 0.4107, 0.8775, 0.4392, 0.908, 0.4286, 0.9207, 0.4107, 0.8775, 0.4286, 0.9207, 0.3935, 0.8982, 0.4325, 0.8617, 0.4526, 0.8984, 0.4392, 0.908, 0.4325, 0.8617, 0.4392, 0.908, 0.4107, 0.8775, 0.4576, 0.8518, 0.4679, 0.8923, 0.4526, 0.8984, 0.4576, 0.8518, 0.4526, 0.8984, 0.4325, 0.8617, 0.4843, 0.8485, 0.4843, 0.8903, 0.4679, 0.8923, 0.4843, 0.8485, 0.4679, 0.8923, 0.4576, 0.8518, 0.5166, 0.8485, 0.5166, 0.8903, 0.4843, 0.8903, 0.5166, 0.8485, 0.4843, 0.8903, 0.4843, 0.8485, 0.5297, 0.8468, 0.5405, 0.8871, 0.5166, 0.8903, 0.5297, 0.8468, 0.5166, 0.8903, 0.5166, 0.8485, 0.542, 0.8417, 0.5629, 0.8779, 0.5405, 0.8871, 0.542, 0.8417, 0.5405, 0.8871, 0.5297, 0.8468, 0.5525, 0.8336, 0.5821, 0.8631, 0.5629, 0.8779, 0.5525, 0.8336, 0.5629, 0.8779, 0.542, 0.8417, 0.5968, 0.844, 0.5525, 0.8336, 0.5606, 0.8231, 0.5968, 0.844, 0.5821, 0.8631, 0.5525, 0.8336, 0.6061, 0.8216, 0.5606, 0.8231, 0.5657, 0.8108, 0.6061, 0.8216, 0.5657, 0.8108, 0.5674, 0.7976, 0.6061, 0.8216, 0.5968, 0.844, 0.5606, 0.8231, 0.6092, 0.7976, 0.6061, 0.8216, 0.5674, 0.7976, 0.6092, 0.7894, 0.5674, 0.7976, 0.5674, 0.7894, 0.6092, 0.7894, 0.6092, 0.7976, 0.5674, 0.7976, 0.2698, 0.5674, 0.3646, 0.6092, 0.2698, 0.6092, 0.2698, 0.5674, 0.3646, 0.5674, 0.3646, 0.6092, 0.3646, 0.7894, 0.3646, 0.7976, 0.2698, 0.7976, 0.3646, 0.7894, 0.2698, 0.7976, 0.2698, 0.7894, 0.3646, 0.8216, 0.2698, 0.7976, 0.3646, 0.7976, 0.3646, 0.8216, 0.2698, 0.8216, 0.2698, 0.7976, 0.3646, 0.844, 0.2698, 0.844, 0.2698, 0.8216, 0.3646, 0.844, 0.2698, 0.8216, 0.3646, 0.8216, 0.3646, 0.8631, 0.2698, 0.8631, 0.2698, 0.844, 0.3646, 0.8631, 0.2698, 0.844, 0.3646, 0.844, 0.3646, 0.5629, 0.2698, 0.5629, 0.2698, 0.5821, 0.3646, 0.5629, 0.2698, 0.5821, 0.3646, 0.5821, 0.3646, 0.5405, 0.2698, 0.5405, 0.2698, 0.5629, 0.3646, 0.5405, 0.2698, 0.5629, 0.3646, 0.5629, 0.3646, 0.5166, 0.2698, 0.5166, 0.2698, 0.5405, 0.3646, 0.5166, 0.2698, 0.5405, 0.3646, 0.5405, 0.3646, 0.5166, 0.3646, 0.4843, 0.2698, 0.4843, 0.3646, 0.5166, 0.2698, 0.4843, 0.2698, 0.5166, 0.3646, 0.9356, 0.3646, 0.9518, 0.2698, 0.9518, 0.3646, 0.9356, 0.2698, 0.9518, 0.2698, 0.9356, 0.3646, 0.9207, 0.2698, 0.9356, 0.2698, 0.9207, 0.3646, 0.9207, 0.3646, 0.9356, 0.2698, 0.9356, 0.3646, 0.908, 0.2698, 0.9207, 0.2698, 0.908, 0.3646, 0.908, 0.3646, 0.9207, 0.2698, 0.9207, 0.3646, 0.4526, 0.2698, 0.4392, 0.2698, 0.4526, 0.3646, 0.4526, 0.3646, 0.4392, 0.2698, 0.4392, 0.3646, 0.4679, 0.2698, 0.4526, 0.2698, 0.4679, 0.3646, 0.4679, 0.3646, 0.4526, 0.2698, 0.4526, 0.3646, 0.4843, 0.2698, 0.4679, 0.2698, 0.4843, 0.3646, 0.4843, 0.3646, 0.4679, 0.2698, 0.4679, 0.3646, 0.9518, 0.3646, 0.9983, 0.2698, 0.9983, 0.3646, 0.9518, 0.2698, 0.9983, 0.2698, 0.9518, 0.3646, 0.4151, 0.3646, 0.3734, 0.2698, 0.3734, 0.3646, 0.4151, 0.2698, 0.3734, 0.2698, 0.4151, 0.3646, 0.9954, 0.3646, 0.9489, 0.2698, 0.9489, 0.3646, 0.9954, 0.2698, 0.9489, 0.2698, 0.9954, 0.3646, 0.9225, 0.2698, 0.9489, 0.3646, 0.9489, 0.3646, 0.9225, 0.2698, 0.9225, 0.2698, 0.9489, 0.3646, 0.8982, 0.2698, 0.8982, 0.2698, 0.9225, 0.3646, 0.8982, 0.2698, 0.9225, 0.3646, 0.9225, 0.3646, 0.8775, 0.2698, 0.8775, 0.2698, 0.8982, 0.3646, 0.8775, 0.2698, 0.8982, 0.3646, 0.8982, 0.3646, 0.4325, 0.2698, 0.4325, 0.2698, 0.4107, 0.3646, 0.4325, 0.2698, 0.4107, 0.3646, 0.4107, 0.3646, 0.4576, 0.2698, 0.4576, 0.2698, 0.4325, 0.3646, 0.4576, 0.2698, 0.4325, 0.3646, 0.4325, 0.3646, 0.4843, 0.2698, 0.4843, 0.2698, 0.4576, 0.3646, 0.4843, 0.2698, 0.4576, 0.3646, 0.4576, 0.3646, 0.4843, 0.3646, 0.5166, 0.2698, 0.5166, 0.3646, 0.4843, 0.2698, 0.5166, 0.2698, 0.4843, 0.3646, 0.8108, 0.3646, 0.7976, 0.2698, 0.7976, 0.3646, 0.8108, 0.2698, 0.7976, 0.2698, 0.8108, 0.3646, 0.8231, 0.2698, 0.8108, 0.2698, 0.8231, 0.3646, 0.8231, 0.3646, 0.8108, 0.2698, 0.8108, 0.3646, 0.8336, 0.2698, 0.8231, 0.2698, 0.8336, 0.3646, 0.8336, 0.3646, 0.8231, 0.2698, 0.8231, 0.3646, 0.542, 0.2698, 0.542, 0.2698, 0.5297, 0.3646, 0.542, 0.2698, 0.5525, 0.2698, 0.542, 0.3646, 0.542, 0.3646, 0.5525, 0.2698, 0.5525, 0.3646, 0.5297, 0.3646, 0.542, 0.2698, 0.5297, 0.3646, 0.5166, 0.2698, 0.5297, 0.2698, 0.5166, 0.3646, 0.5166, 0.3646, 0.5297, 0.2698, 0.5297, 0.3646, 0.7976, 0.3646, 0.7894, 0.2698, 0.7894, 0.3646, 0.7976, 0.2698, 0.7894, 0.2698, 0.7976, 0.5525, 0.8336, 0.5968, 0.844, 0.5821, 0.8631, 0.5606, 0.8231, 0.5968, 0.844, 0.5525, 0.8336, 0.542, 0.8417, 0.5821, 0.8631, 0.5629, 0.8779, 0.542, 0.8417, 0.5525, 0.8336, 0.5821, 0.8631, 0.5297, 0.8468, 0.5629, 0.8779, 0.5405, 0.8871, 0.5297, 0.8468, 0.542, 0.8417, 0.5629, 0.8779, 0.5657, 0.8108, 0.6061, 0.8216, 0.5968, 0.844, 0.5657, 0.8108, 0.5968, 0.844, 0.5606, 0.8231, 0.5166, 0.8485, 0.5405, 0.8871, 0.5166, 0.8903, 0.5166, 0.8485, 0.5297, 0.8468, 0.5405, 0.8871, 0.5674, 0.7976, 0.6092, 0.7976, 0.6061, 0.8216, 0.5674, 0.7976, 0.6092, 0.7894, 0.6092, 0.7976, 0.5674, 0.7976, 0.6061, 0.8216, 0.5657, 0.8108, 0.5674, 0.7894, 0.6092, 0.7894, 0.5674, 0.7976, 0.4843, 0.8485, 0.5166, 0.8903, 0.4843, 0.8903, 0.4843, 0.8485, 0.5166, 0.8485, 0.5166, 0.8903, 0.3766, 0.9489, 0.4151, 0.9983, 0.3734, 0.9954, 0.3766, 0.9489, 0.4183, 0.9518, 0.4151, 0.9983, 0.4576, 0.8518, 0.4843, 0.8903, 0.4679, 0.8923, 0.4576, 0.8518, 0.4679, 0.8923, 0.4526, 0.8984, 0.4576, 0.8518, 0.4843, 0.8485, 0.4843, 0.8903, 0.3819, 0.9225, 0.4215, 0.9356, 0.4183, 0.9518, 0.3819, 0.9225, 0.4183, 0.9518, 0.3766, 0.9489, 0.4325, 0.8617, 0.4576, 0.8518, 0.4526, 0.8984, 0.3935, 0.8982, 0.4286, 0.9207, 0.4215, 0.9356, 0.3935, 0.8982, 0.4215, 0.9356, 0.3819, 0.9225, 0.4107, 0.8775, 0.4526, 0.8984, 0.4392, 0.908, 0.4107, 0.8775, 0.4392, 0.908, 0.4286, 0.9207, 0.4107, 0.8775, 0.4325, 0.8617, 0.4526, 0.8984, 0.4107, 0.8775, 0.4286, 0.9207, 0.3935, 0.8982, 0.5525, 0.8336, 0.5821, 0.8631, 0.5968, 0.844, 0.542, 0.8417, 0.5629, 0.8779, 0.5821, 0.8631, 0.542, 0.8417, 0.5821, 0.8631, 0.5525, 0.8336, 0.5606, 0.8231, 0.5525, 0.8336, 0.5968, 0.844, 0.5297, 0.8468, 0.5405, 0.8871, 0.5629, 0.8779, 0.5297, 0.8468, 0.5629, 0.8779, 0.542, 0.8417, 0.5657, 0.8108, 0.5968, 0.844, 0.6061, 0.8216, 0.5657, 0.8108, 0.5606, 0.8231, 0.5968, 0.844, 0.5674, 0.7976, 0.6061, 0.8216, 0.6092, 0.7976, 0.5674, 0.7976, 0.6092, 0.7976, 0.6092, 0.7894, 0.5674, 0.7976, 0.5657, 0.8108, 0.6061, 0.8216, 0.5166, 0.8485, 0.5166, 0.8903, 0.5405, 0.8871, 0.5166, 0.8485, 0.5405, 0.8871, 0.5297, 0.8468, 0.5674, 0.7894, 0.5674, 0.7976, 0.6092, 0.7894, 0.4843, 0.8485, 0.4843, 0.8903, 0.5166, 0.8903, 0.4843, 0.8485, 0.5166, 0.8903, 0.5166, 0.8485, 0.3766, 0.9489, 0.3734, 0.9954, 0.4151, 0.9983, 0.3766, 0.9489, 0.4151, 0.9983, 0.4183, 0.9518, 0.4576, 0.8518, 0.4679, 0.8923, 0.4843, 0.8903, 0.4576, 0.8518, 0.4526, 0.8984, 0.4679, 0.8923, 0.4576, 0.8518, 0.4843, 0.8903, 0.4843, 0.8485, 0.3819, 0.9225, 0.4183, 0.9518, 0.4215, 0.9356, 0.3819, 0.9225, 0.3766, 0.9489, 0.4183, 0.9518, 0.4325, 0.8617, 0.4526, 0.8984, 0.4576, 0.8518, 0.3935, 0.8982, 0.4215, 0.9356, 0.4286, 0.9207, 0.3935, 0.8982, 0.3819, 0.9225, 0.4215, 0.9356, 0.4107, 0.8775, 0.4392, 0.908, 0.4526, 0.8984, 0.4107, 0.8775, 0.4286, 0.9207, 0.4392, 0.908, 0.4107, 0.8775, 0.4526, 0.8984, 0.4325, 0.8617, 0.4107, 0.8775, 0.3935, 0.8982, 0.4286, 0.9207, 0.2698, 0.6092, 0.3646, 0.5674, 0.2698, 0.5674, 0.2698, 0.6092, 0.3646, 0.6092, 0.3646, 0.5674, 0.2698, 0.2073, 0.2698, 0.199, 0.3646, 0.199, 0.2698, 0.2073, 0.3646, 0.199, 0.3646, 0.2073, 0.3646, 0.5405, 0.2698, 0.5166, 0.3646, 0.5166, 0.3646, 0.5405, 0.2698, 0.5405, 0.2698, 0.5166, 0.3646, 0.5629, 0.2698, 0.5629, 0.2698, 0.5405, 0.3646, 0.5629, 0.2698, 0.5405, 0.3646, 0.5405, 0.3646, 0.5821, 0.2698, 0.5821, 0.2698, 0.5629, 0.3646, 0.5821, 0.2698, 0.5629, 0.3646, 0.5629, 0.3646, 0.1527, 0.2698, 0.1527, 0.2698, 0.1335, 0.3646, 0.1527, 0.2698, 0.1335, 0.3646, 0.1335, 0.3646, 0.175, 0.2698, 0.175, 0.2698, 0.1527, 0.3646, 0.175, 0.2698, 0.1527, 0.3646, 0.1527, 0.3646, 0.199, 0.2698, 0.199, 0.2698, 0.175, 0.3646, 0.199, 0.2698, 0.175, 0.3646, 0.175, 0.2698, 0.5166, 0.2698, 0.4843, 0.3646, 0.4843, 0.2698, 0.5166, 0.3646, 0.4843, 0.3646, 0.5166, 0.3646, 0.4679, 0.3646, 0.4843, 0.2698, 0.4843, 0.3646, 0.4679, 0.2698, 0.4843, 0.2698, 0.4679, 0.3646, 0.4526, 0.2698, 0.4679, 0.2698, 0.4526, 0.3646, 0.4526, 0.3646, 0.4679, 0.2698, 0.4679, 0.3646, 0.4392, 0.2698, 0.4526, 0.2698, 0.4392, 0.3646, 0.4392, 0.3646, 0.4526, 0.2698, 0.4526, 0.3646, 0.0759, 0.2698, 0.08857, 0.2698, 0.0759, 0.3646, 0.0759, 0.3646, 0.08857, 0.2698, 0.08857, 0.3646, 0.061, 0.2698, 0.0759, 0.2698, 0.061, 0.3646, 0.061, 0.3646, 0.0759, 0.2698, 0.0759, 0.3646, 0.04481, 0.2698, 0.061, 0.2698, 0.04481, 0.3646, 0.04481, 0.3646, 0.061, 0.2698, 0.061, 0.2698, 0.04481, 0.2698, -0.001691, 0.3646, -0.001691, 0.2698, 0.04481, 0.3646, -0.001691, 0.3646, 0.04481, 0.2698, 0.4151, 0.2698, 0.3734, 0.3646, 0.3734, 0.2698, 0.4151, 0.3646, 0.3734, 0.3646, 0.4151, 0.2698, 0.001224, 0.2698, 0.04772, 0.3646, 0.04772, 0.2698, 0.001224, 0.3646, 0.04772, 0.3646, 0.001224, 0.3646, 0.4576, 0.2698, 0.4843, 0.3646, 0.4843, 0.3646, 0.4576, 0.2698, 0.4576, 0.2698, 0.4843, 0.3646, 0.4325, 0.2698, 0.4325, 0.2698, 0.4576, 0.3646, 0.4325, 0.2698, 0.4576, 0.3646, 0.4576, 0.3646, 0.4107, 0.2698, 0.4107, 0.2698, 0.4325, 0.3646, 0.4107, 0.2698, 0.4325, 0.3646, 0.4325, 0.3646, 0.09845, 0.2698, 0.09845, 0.2698, 0.1191, 0.3646, 0.09845, 0.2698, 0.1191, 0.3646, 0.1191, 0.3646, 0.07414, 0.2698, 0.07414, 0.2698, 0.09845, 0.3646, 0.07414, 0.2698, 0.09845, 0.3646, 0.09845, 0.3646, 0.04772, 0.2698, 0.04772, 0.2698, 0.07414, 0.3646, 0.04772, 0.2698, 0.07414, 0.3646, 0.07414, 0.2698, 0.4843, 0.2698, 0.5166, 0.3646, 0.5166, 0.2698, 0.4843, 0.3646, 0.5166, 0.3646, 0.4843, 0.3646, 0.5297, 0.3646, 0.5166, 0.2698, 0.5166, 0.3646, 0.5297, 0.2698, 0.5166, 0.2698, 0.5297, 0.3646, 0.542, 0.2698, 0.5297, 0.2698, 0.542, 0.3646, 0.542, 0.3646, 0.5297, 0.2698, 0.5297, 0.3646, 0.5525, 0.2698, 0.542, 0.2698, 0.5525, 0.3646, 0.5525, 0.3646, 0.542, 0.2698, 0.542, 0.3646, 0.1736, 0.2698, 0.163, 0.2698, 0.1736, 0.3646, 0.1736, 0.3646, 0.163, 0.2698, 0.163, 0.3646, 0.1858, 0.2698, 0.1736, 0.2698, 0.1858, 0.3646, 0.1858, 0.3646, 0.1736, 0.2698, 0.1736, 0.3646, 0.199, 0.2698, 0.1858, 0.2698, 0.199, 0.3646, 0.199, 0.3646, 0.1858, 0.2698, 0.1858, 0.2698, 0.199, 0.2698, 0.2073, 0.3646, 0.2073, 0.2698, 0.199, 0.3646, 0.2073, 0.3646, 0.199, 0.4183, 0.04481, 0.3734, 0.001224, 0.4151, -0.001691, 0.4183, 0.04481, 0.3766, 0.04772, 0.3734, 0.001224, 0.4215, 0.061, 0.3819, 0.07414, 0.3766, 0.04772, 0.4215, 0.061, 0.3766, 0.04772, 0.4183, 0.04481, 0.4286, 0.0759, 0.3935, 0.09845, 0.3819, 0.07414, 0.4286, 0.0759, 0.3819, 0.07414, 0.4215, 0.061, 0.4107, 0.1191, 0.4286, 0.0759, 0.4392, 0.08857, 0.4107, 0.1191, 0.3935, 0.09845, 0.4286, 0.0759, 0.4325, 0.1349, 0.4392, 0.08857, 0.4526, 0.09823, 0.4325, 0.1349, 0.4107, 0.1191, 0.4392, 0.08857, 0.4576, 0.1448, 0.4526, 0.09823, 0.4679, 0.1043, 0.4576, 0.1448, 0.4325, 0.1349, 0.4526, 0.09823, 0.4843, 0.1481, 0.4679, 0.1043, 0.4843, 0.1063, 0.4843, 0.1481, 0.4576, 0.1448, 0.4679, 0.1043, 0.5166, 0.1481, 0.4843, 0.1063, 0.5166, 0.1063, 0.5166, 0.1481, 0.4843, 0.1481, 0.4843, 0.1063, 0.5297, 0.1499, 0.5166, 0.1063, 0.5405, 0.1095, 0.5297, 0.1499, 0.5166, 0.1481, 0.5166, 0.1063, 0.542, 0.1549, 0.5405, 0.1095, 0.5629, 0.1188, 0.542, 0.1549, 0.5297, 0.1499, 0.5405, 0.1095, 0.5525, 0.163, 0.5629, 0.1188, 0.5821, 0.1335, 0.5525, 0.163, 0.542, 0.1549, 0.5629, 0.1188, 0.5968, 0.1527, 0.5606, 0.1736, 0.5525, 0.163, 0.5968, 0.1527, 0.5525, 0.163, 0.5821, 0.1335, 0.6061, 0.175, 0.5657, 0.1858, 0.5606, 0.1736, 0.6061, 0.175, 0.5674, 0.199, 0.5657, 0.1858, 0.6061, 0.175, 0.5606, 0.1736, 0.5968, 0.1527, 0.6092, 0.199, 0.5674, 0.199, 0.6061, 0.175, 0.6092, 0.2073, 0.5674, 0.2073, 0.5674, 0.199, 0.6092, 0.2073, 0.5674, 0.199, 0.6092, 0.199, 0.4183, 0.04481, 0.4151, -0.001691, 0.3734, 0.001224, 0.4183, 0.04481, 0.3734, 0.001224, 0.3766, 0.04772, 0.4215, 0.061, 0.3766, 0.04772, 0.3819, 0.07414, 0.4215, 0.061, 0.4183, 0.04481, 0.3766, 0.04772, 0.4286, 0.0759, 0.3819, 0.07414, 0.3935, 0.09845, 0.4286, 0.0759, 0.4215, 0.061, 0.3819, 0.07414, 0.4107, 0.1191, 0.4392, 0.08857, 0.4286, 0.0759, 0.4107, 0.1191, 0.4286, 0.0759, 0.3935, 0.09845, 0.4325, 0.1349, 0.4526, 0.09823, 0.4392, 0.08857, 0.4325, 0.1349, 0.4392, 0.08857, 0.4107, 0.1191, 0.4576, 0.1448, 0.4679, 0.1043, 0.4526, 0.09823, 0.4576, 0.1448, 0.4526, 0.09823, 0.4325, 0.1349, 0.4843, 0.1481, 0.4843, 0.1063, 0.4679, 0.1043, 0.4843, 0.1481, 0.4679, 0.1043, 0.4576, 0.1448, 0.5166, 0.1481, 0.5166, 0.1063, 0.4843, 0.1063, 0.5166, 0.1481, 0.4843, 0.1063, 0.4843, 0.1481, 0.5297, 0.1499, 0.5405, 0.1095, 0.5166, 0.1063, 0.5297, 0.1499, 0.5166, 0.1063, 0.5166, 0.1481, 0.542, 0.1549, 0.5629, 0.1188, 0.5405, 0.1095, 0.542, 0.1549, 0.5405, 0.1095, 0.5297, 0.1499, 0.5525, 0.163, 0.5821, 0.1335, 0.5629, 0.1188, 0.5525, 0.163, 0.5629, 0.1188, 0.542, 0.1549, 0.5968, 0.1527, 0.5525, 0.163, 0.5606, 0.1736, 0.5968, 0.1527, 0.5821, 0.1335, 0.5525, 0.163, 0.6061, 0.175, 0.5606, 0.1736, 0.5657, 0.1858, 0.6061, 0.175, 0.5657, 0.1858, 0.5674, 0.199, 0.6061, 0.175, 0.5968, 0.1527, 0.5606, 0.1736, 0.6092, 0.199, 0.6061, 0.175, 0.5674, 0.199, 0.6092, 0.2073, 0.5674, 0.199, 0.5674, 0.2073, 0.6092, 0.2073, 0.6092, 0.199, 0.5674, 0.199, 0.7302, 0.5674, 0.6354, 0.6092, 0.7302, 0.6092, 0.7302, 0.5674, 0.6354, 0.5674, 0.6354, 0.6092, 0.6354, 0.2073, 0.6354, 0.199, 0.7302, 0.199, 0.6354, 0.2073, 0.7302, 0.199, 0.7302, 0.2073, 0.6354, 0.175, 0.7302, 0.199, 0.6354, 0.199, 0.6354, 0.175, 0.7302, 0.175, 0.7302, 0.199, 0.6354, 0.1527, 0.7302, 0.1527, 0.7302, 0.175, 0.6354, 0.1527, 0.7302, 0.175, 0.6354, 0.175, 0.6354, 0.1335, 0.7302, 0.1335, 0.7302, 0.1527, 0.6354, 0.1335, 0.7302, 0.1527, 0.6354, 0.1527, 0.6354, 0.5629, 0.7302, 0.5629, 0.7302, 0.5821, 0.6354, 0.5629, 0.7302, 0.5821, 0.6354, 0.5821, 0.6354, 0.5405, 0.7302, 0.5405, 0.7302, 0.5629, 0.6354, 0.5405, 0.7302, 0.5629, 0.6354, 0.5629, 0.6354, 0.5166, 0.7302, 0.5166, 0.7302, 0.5405, 0.6354, 0.5166, 0.7302, 0.5405, 0.6354, 0.5405, 0.6354, 0.5166, 0.6354, 0.4843, 0.7302, 0.4843, 0.6354, 0.5166, 0.7302, 0.4843, 0.7302, 0.5166, 0.6354, 0.061, 0.6354, 0.04481, 0.7302, 0.04481, 0.6354, 0.061, 0.7302, 0.04481, 0.7302, 0.061, 0.6354, 0.0759, 0.7302, 0.061, 0.7302, 0.0759, 0.6354, 0.0759, 0.6354, 0.061, 0.7302, 0.061, 0.6354, 0.08857, 0.7302, 0.0759, 0.7302, 0.08857, 0.6354, 0.08857, 0.6354, 0.0759, 0.7302, 0.0759, 0.6354, 0.4526, 0.7302, 0.4392, 0.7302, 0.4526, 0.6354, 0.4526, 0.6354, 0.4392, 0.7302, 0.4392, 0.6354, 0.4679, 0.7302, 0.4526, 0.7302, 0.4679, 0.6354, 0.4679, 0.6354, 0.4526, 0.7302, 0.4526, 0.6354, 0.4843, 0.7302, 0.4679, 0.7302, 0.4843, 0.6354, 0.4843, 0.6354, 0.4679, 0.7302, 0.4679, 0.6354, 0.04481, 0.6354, -0.001691, 0.7302, -0.001691, 0.6354, 0.04481, 0.7302, -0.001691, 0.7302, 0.04481, 0.6354, 0.4151, 0.6354, 0.3734, 0.7302, 0.3734, 0.6354, 0.4151, 0.7302, 0.3734, 0.7302, 0.4151, 0.6354, 0.001224, 0.6354, 0.04772, 0.7302, 0.04772, 0.6354, 0.001224, 0.7302, 0.04772, 0.7302, 0.001224, 0.6354, 0.07414, 0.7302, 0.04772, 0.6354, 0.04772, 0.6354, 0.07414, 0.7302, 0.07414, 0.7302, 0.04772, 0.6354, 0.09845, 0.7302, 0.09845, 0.7302, 0.07414, 0.6354, 0.09845, 0.7302, 0.07414, 0.6354, 0.07414, 0.6354, 0.1191, 0.7302, 0.1191, 0.7302, 0.09845, 0.6354, 0.1191, 0.7302, 0.09845, 0.6354, 0.09845, 0.6354, 0.4325, 0.7302, 0.4325, 0.7302, 0.4107, 0.6354, 0.4325, 0.7302, 0.4107, 0.6354, 0.4107, 0.6354, 0.4576, 0.7302, 0.4576, 0.7302, 0.4325, 0.6354, 0.4576, 0.7302, 0.4325, 0.6354, 0.4325, 0.6354, 0.4843, 0.7302, 0.4843, 0.7302, 0.4576, 0.6354, 0.4843, 0.7302, 0.4576, 0.6354, 0.4576, 0.6354, 0.4843, 0.6354, 0.5166, 0.7302, 0.5166, 0.6354, 0.4843, 0.7302, 0.5166, 0.7302, 0.4843, 0.6354, 0.1858, 0.6354, 0.199, 0.7302, 0.199, 0.6354, 0.1858, 0.7302, 0.199, 0.7302, 0.1858, 0.6354, 0.1736, 0.7302, 0.1858, 0.7302, 0.1736, 0.6354, 0.1736, 0.6354, 0.1858, 0.7302, 0.1858, 0.6354, 0.163, 0.7302, 0.1736, 0.7302, 0.163, 0.6354, 0.163, 0.6354, 0.1736, 0.7302, 0.1736, 0.6354, 0.542, 0.7302, 0.542, 0.7302, 0.5297, 0.6354, 0.542, 0.7302, 0.5525, 0.7302, 0.542, 0.6354, 0.542, 0.6354, 0.5525, 0.7302, 0.5525, 0.6354, 0.5297, 0.6354, 0.542, 0.7302, 0.5297, 0.6354, 0.5166, 0.7302, 0.5297, 0.7302, 0.5166, 0.6354, 0.5166, 0.6354, 0.5297, 0.7302, 0.5297, 0.6354, 0.199, 0.6354, 0.2073, 0.7302, 0.2073, 0.6354, 0.199, 0.7302, 0.2073, 0.7302, 0.199, 0.5525, 0.163, 0.5968, 0.1527, 0.5821, 0.1335, 0.5606, 0.1736, 0.5968, 0.1527, 0.5525, 0.163, 0.542, 0.1549, 0.5821, 0.1335, 0.5629, 0.1188, 0.542, 0.1549, 0.5525, 0.163, 0.5821, 0.1335, 0.5297, 0.1499, 0.5629, 0.1188, 0.5405, 0.1095, 0.5297, 0.1499, 0.542, 0.1549, 0.5629, 0.1188, 0.5657, 0.1858, 0.6061, 0.175, 0.5968, 0.1527, 0.5657, 0.1858, 0.5968, 0.1527, 0.5606, 0.1736, 0.5166, 0.1481, 0.5405, 0.1095, 0.5166, 0.1063, 0.5166, 0.1481, 0.5297, 0.1499, 0.5405, 0.1095, 0.5674, 0.199, 0.6092, 0.199, 0.6061, 0.175, 0.5674, 0.199, 0.6092, 0.2073, 0.6092, 0.199, 0.5674, 0.199, 0.6061, 0.175, 0.5657, 0.1858, 0.5674, 0.2073, 0.6092, 0.2073, 0.5674, 0.199, 0.4843, 0.1481, 0.5166, 0.1063, 0.4843, 0.1063, 0.4843, 0.1481, 0.5166, 0.1481, 0.5166, 0.1063, 0.3766, 0.04772, 0.4151, -0.001691, 0.3734, 0.001224, 0.3766, 0.04772, 0.4183, 0.04481, 0.4151, -0.001691, 0.4576, 0.1448, 0.4843, 0.1063, 0.4679, 0.1043, 0.4576, 0.1448, 0.4679, 0.1043, 0.4526, 0.09823, 0.4576, 0.1448, 0.4843, 0.1481, 0.4843, 0.1063, 0.3819, 0.07414, 0.4215, 0.061, 0.4183, 0.04481, 0.3819, 0.07414, 0.4183, 0.04481, 0.3766, 0.04772, 0.4325, 0.1349, 0.4576, 0.1448, 0.4526, 0.09823, 0.3935, 0.09845, 0.4286, 0.0759, 0.4215, 0.061, 0.3935, 0.09845, 0.4215, 0.061, 0.3819, 0.07414, 0.4107, 0.1191, 0.4526, 0.09823, 0.4392, 0.08857, 0.4107, 0.1191, 0.4392, 0.08857, 0.4286, 0.0759, 0.4107, 0.1191, 0.4325, 0.1349, 0.4526, 0.09823, 0.4107, 0.1191, 0.4286, 0.0759, 0.3935, 0.09845, 0.5525, 0.163, 0.5821, 0.1335, 0.5968, 0.1527, 0.542, 0.1549, 0.5629, 0.1188, 0.5821, 0.1335, 0.542, 0.1549, 0.5821, 0.1335, 0.5525, 0.163, 0.5606, 0.1736, 0.5525, 0.163, 0.5968, 0.1527, 0.5297, 0.1499, 0.5405, 0.1095, 0.5629, 0.1188, 0.5297, 0.1499, 0.5629, 0.1188, 0.542, 0.1549, 0.5657, 0.1858, 0.5968, 0.1527, 0.6061, 0.175, 0.5657, 0.1858, 0.5606, 0.1736, 0.5968, 0.1527, 0.5674, 0.199, 0.6061, 0.175, 0.6092, 0.199, 0.5674, 0.199, 0.6092, 0.199, 0.6092, 0.2073, 0.5674, 0.199, 0.5657, 0.1858, 0.6061, 0.175, 0.5166, 0.1481, 0.5166, 0.1063, 0.5405, 0.1095, 0.5166, 0.1481, 0.5405, 0.1095, 0.5297, 0.1499, 0.5674, 0.2073, 0.5674, 0.199, 0.6092, 0.2073, 0.4843, 0.1481, 0.4843, 0.1063, 0.5166, 0.1063, 0.4843, 0.1481, 0.5166, 0.1063, 0.5166, 0.1481, 0.3766, 0.04772, 0.3734, 0.001224, 0.4151, -0.001691, 0.3766, 0.04772, 0.4151, -0.001691, 0.4183, 0.04481, 0.4576, 0.1448, 0.4679, 0.1043, 0.4843, 0.1063, 0.4576, 0.1448, 0.4526, 0.09823, 0.4679, 0.1043, 0.4576, 0.1448, 0.4843, 0.1063, 0.4843, 0.1481, 0.3819, 0.07414, 0.4183, 0.04481, 0.4215, 0.061, 0.3819, 0.07414, 0.3766, 0.04772, 0.4183, 0.04481, 0.4325, 0.1349, 0.4526, 0.09823, 0.4576, 0.1448, 0.3935, 0.09845, 0.4215, 0.061, 0.4286, 0.0759, 0.3935, 0.09845, 0.3819, 0.07414, 0.4215, 0.061, 0.4107, 0.1191, 0.4392, 0.08857, 0.4526, 0.09823, 0.4107, 0.1191, 0.4286, 0.0759, 0.4392, 0.08857, 0.4107, 0.1191, 0.4526, 0.09823, 0.4325, 0.1349, 0.4107, 0.1191, 0.3935, 0.09845, 0.4286, 0.0759])
me_shape_9_indexedfaceset.materials.append(mat_metal_pins)
me_shape_9_indexedfaceset.materials.append(mat_plastic_chip)
me_shape_9_indexedfaceset.update()
me_shape_9_indexedfaceset.normals_split_custom_set([tuple(v) for v in zip(*[iter([0.0, -1.0, 0.0, 0.0, -0.9979, -0.0654, 0.0, -0.9979, -0.0654, 0.0, -1.0, 0.0, 0.0, -0.9979, -0.0654, 0.0, -1.0, 0.0, 1.0, 3.356e-08, 0.0, 1.0, 0.0, 0.0, 1.0, 6.453e-08, 0.0, 1.0, 3.121e-08, 0.0, 1.0, 3.356e-08, 0.0, 1.0, 6.453e-08, 0.0, 1.0, 0.0, 0.0, 1.0, 3.356e-08, 0.0, 1.0, 3.121e-08, 0.0, 0.0, 0.0, -1.0, 0.0, 0.0, -1.0, 0.0, 0.0, -1.0, 0.0, 0.0, -1.0, 0.0, 0.0, -1.0, 0.0, 0.0, -1.0, -1.0, 6.713e-08, 0.0, -1.0, 0.0, 0.0, -1.0, 6.241e-08, 0.0, -1.0, 6.713e-08, 0.0, -1.0, 6.241e-08, 0.0, -1.0, 1.291e-07, 0.0, -1.0, 6.713e-08, 0.0, -1.0, 1.291e-07, 0.0, -1.0, 0.0, 0.0, 0.0, 0.0, 1.0, 0.0, 0.0, 1.0, 0.0, 0.0, 1.0, 0.0, 0.0, 1.0, 0.0, 0.0, 1.0, 0.0, 0.0, 1.0, 0.0, -1.0, 0.0, 0.0, -1.0, 0.0, 0.0, -1.0, 0.0, 0.0, -1.0, 0.0, 0.0, -1.0, 0.0, 0.0, -1.0, 0.0, 0.0, 1.0, 0.0, 0.0, 1.0, 0.0, 0.0, 1.0, 0.0, 0.0, 1.0, 0.0, 0.0, 1.0, 0.0, 0.0, 1.0, 0.0, 0.0, -0.7071, -0.7071, 0.0, -0.7071, -0.7071, 0.0, -0.7071, -0.7071, 0.0, -0.7071, -0.7071, 0.0, -0.7071, -0.7071, 0.0, -0.7071, -0.7071, 0.0, 0.0, 1.0, 0.0, 0.0, 1.0, 0.0, 0.0, 1.0, 0.0, 0.0, 1.0, 0.0, 0.0, 1.0, 0.0, 0.0, 1.0, 0.0, -0.2588, -0.9659, 0.0, -0.0654, -0.9979, 0.0, -0.0654, -0.9979, 0.0, -0.2588, -0.9659, 0.0, -0.2588, -0.9659, 0.0, -0.0654, -0.9979, 0.0, -0.5, -0.866, 0.0, -0.5, -0.866, 0.0, -0.2588, -0.9659, 0.0, -0.5, -0.866, 0.0, -0.2588, -0.9659, 0.0, -0.2588, -0.9659, 0.0, -0.7071, -0.7071, 0.0, -0.7071, -0.7071, 0.0, -0.5, -0.866, 0.0, -0.7071, -0.7071, 0.0, -0.5, -0.866, 0.0, -0.5, -0.866, 0.0, -0.866, -0.5, 0.0, -0.866, -0.5, 0.0, -0.7071, -0.7071, 0.0, -0.866, -0.5, 0.0, -0.7071, -0.7071, 0.0, -0.7071, -0.7071, 0.0, -0.9659, -0.2588, 0.0, -0.9659, -0.2588, 0.0, -0.866, -0.5, 0.0, -0.9659, -0.2588, 0.0, -0.866, -0.5, 0.0, -0.866, -0.5, 0.0, -0.9979, -0.0654, 0.0, -0.9979, -0.0654, 0.0, -0.9659, -0.2588, 0.0, -0.9979, -0.0654, 0.0, -0.9659, -0.2588, 0.0, -0.9659, -0.2588, 0.0, -0.0654, -0.9979, 0.0, -0.0625, -0.998, 0.0, -0.0625, -0.998, 0.0, -0.0654, -0.9979, 0.0, -0.0625, -0.998, 0.0, -0.0654, -0.9979, 0.0, -0.2476, -0.9689, 0.0, -0.0625, -0.998, 0.0, -0.0625, -0.998, 0.0, -0.2476, -0.9689, 0.0, -0.0625, -0.998, 0.0, -0.2476, -0.9689, 0.0, -0.4797, -0.8774, 0.0, -0.2476, -0.9689, 0.0, -0.4797, -0.8774, 0.0, -0.4797, -0.8774, 0.0, -0.2476, -0.9689, 0.0, -0.2476, -0.9689, 0.0, -0.682, -0.7314, 0.0, -0.4797, -0.8774, 0.0, -0.682, -0.7314, 0.0, -0.682, -0.7314, 0.0, -0.4797, -0.8774, 0.0, -0.4797, -0.8774, 0.0, -0.8418, -0.5397, 0.0, -0.682, -0.7314, 0.0, -0.8418, -0.5398, 0.0, -0.8418, -0.5397, 0.0, -0.682, -0.7314, 0.0, -0.682, -0.7314, 0.0, -0.9492, -0.3145, 0.0, -0.8418, -0.5398, 0.0, -0.9492, -0.3145, 0.0, -0.9492, -0.3145, 0.0, -0.8418, -0.5397, 0.0, -0.8418, -0.5398, 0.0, -0.9913, -0.132, 0.0, -0.9492, -0.3145, 0.0, -0.9913, -0.132, 0.0, -0.9913, -0.132, 0.0, -0.9492, -0.3145, 0.0, -0.9492, -0.3145, 0.0, -0.9913, -0.132, 0.0, -0.9976, -0.06976, 0.0, -0.9976, -0.06976, 0.0, -0.9913, -0.132, 0.0, -0.9976, -0.06976, 0.0, -0.9913, -0.132, 0.0, 0.06976, -0.9976, 0.0, 0.06976, -0.9976, 0.0, 0.06976, -0.9976, 0.0, 0.06976, -0.9976, 0.0, 0.06976, -0.9976, 0.0, 0.06976, -0.9976, 0.0, 0.9976, 0.06976, 0.0, 0.9913, 0.132, 0.0, 0.9913, 0.132, 0.0, 0.9976, 0.06976, 0.0, 0.9913, 0.132, 0.0, 0.9976, 0.06976, 0.0, 0.2476, 0.9689, 0.0, 0.0625, 0.998, 0.0, 0.0625, 0.998, 0.0, 0.2476, 0.9689, 0.0, 0.2476, 0.9689, 0.0, 0.0625, 0.998, 0.0, 0.4797, 0.8774, 0.0, 0.4797, 0.8774, 0.0, 0.2476, 0.9689, 0.0, 0.4797, 0.8774, 0.0, 0.2476, 0.9689, 0.0, 0.2476, 0.9689, 0.0, 0.682, 0.7314, 0.0, 0.682, 0.7314, 0.0, 0.4797, 0.8774, 0.0, 0.682, 0.7314, 0.0, 0.4797, 0.8774, 0.0, 0.4797, 0.8774, 0.0, 0.8418, 0.5397, 0.0, 0.8418, 0.5398, 0.0, 0.682, 0.7314, 0.0, 0.8418, 0.5397, 0.0, 0.682, 0.7314, 0.0, 0.682, 0.7314, 0.0, 0.9492, 0.3145, 0.0, 0.9492, 0.3145, 0.0, 0.8418, 0.5398, 0.0, 0.9492, 0.3145, 0.0, 0.8418, 0.5398, 0.0, 0.8418, 0.5397, 0.0, 0.9913, 0.132, 0.0, 0.9913, 0.132, 0.0, 0.9492, 0.3145, 0.0, 0.9913, 0.132, 0.0, 0.9492, 0.3145, 0.0, 0.9492, 0.3145, 0.0, 0.0625, 0.998, 0.0, 0.0654, 0.9979, 0.0, 0.0654, 0.9979, 0.0, 0.0625, 0.998, 0.0, 0.0654, 0.9979, 0.0, 0.0625, 0.998, 0.0, 0.2588, 0.9659, 0.0, 0.0654, 0.9979, 0.0, 0.0654, 0.9979, 0.0, 0.2588, 0.9659, 0.0, 0.0654, 0.9979, 0.0, 0.2588, 0.9659, 0.0, 0.5, 0.866, 0.0, 0.2588, 0.9659, 0.0, 0.5, 0.866, 0.0, 0.5, 0.866, 0.0, 0.2588, 0.9659, 0.0, 0.2588, 0.9659, 0.0, 0.7071, 0.7071, 0.0, 0.5, 0.866, 0.0, 0.7071, 0.7071, 0.0, 0.7071, 0.7071, 0.0, 0.5, 0.866, 0.0, 0.5, 0.866, 0.0, 0.866, 0.5, 0.0, 0.7071, 0.7071, 0.0, 0.866, 0.5, 0.0, 0.866, 0.5, 0.0, 0.7071, 0.7071, 0.0, 0.7071, 0.7071, 0.0, 0.9659, 0.2588, 0.0, 0.866, 0.5, 0.0, 0.9659, 0.2588, 0.0, 0.9659, 0.2588, 0.0, 0.866, 0.5, 0.0, 0.866, 0.5, 0.0, 0.9979, 0.0654, 0.0, 0.9659, 0.2588, 0.0, 0.9979, 0.0654, 0.0, 0.9979, 0.0654, 0.0, 0.9659, 0.2588, 0.0, 0.9659, 0.2588, 0.0, 0.9979, 0.0654, 0.0, 1.0, 0.0, 0.0, 1.0, 0.0, 0.0, 0.9979, 0.0654, 0.0, 1.0, 0.0, 0.0, 0.9979, 0.0654, -1.0, 3.507e-07, 0.0, -1.0, 1.102e-07, 0.0, -1.0, 2.061e-07, 0.0, -1.0, 3.507e-07, 0.0, -1.0, 6.951e-08, 0.0, -1.0, 1.102e-07, 0.0, -1.0, 1.883e-07, 0.0, -1.0, 3.609e-07, 0.0, -1.0, 6.951e-08, 0.0, -1.0, 1.883e-07, 0.0, -1.0, 6.951e-08, 0.0, -1.0, 3.507e-07, 0.0, -1.0, 1.718e-07, 0.0, -1.0, 4.794e-07, 0.0, -1.0, 3.609e-07, 0.0, -1.0, 1.718e-07, 0.0, -1.0, 3.609e-07, 0.0, -1.0, 1.883e-07, 0.0, -1.0, 0.0, 0.0, -1.0, 1.718e-07, 0.0, -1.0, -3.765e-07, 0.0, -1.0, 0.0, 0.0, -1.0, 4.794e-07, 0.0, -1.0, 1.718e-07, 0.0, -1.0, -6.245e-07, 0.0, -1.0, -3.765e-07, 0.0, -1.0, -5.075e-07, 0.0, -1.0, -6.245e-07, 0.0, -1.0, 0.0, 0.0, -1.0, -3.765e-07, 0.0, -1.0, -2.642e-07, 0.0, -1.0, -5.075e-07, 0.0, -1.0, 1.715e-07, 0.0, -1.0, -2.642e-07, 0.0, -1.0, -6.245e-07, 0.0, -1.0, -5.075e-07, 0.0, -1.0, -8.11e-08, 0.0, -1.0, 1.715e-07, 0.0, -1.0, -3.554e-07, 0.0, -1.0, -8.11e-08, 0.0, -1.0, -2.642e-07, 0.0, -1.0, 1.715e-07, 0.0, -1.0, 2.024e-06, 0.0, -1.0, -3.554e-07, 0.0, -1.0, 2.377e-08, 0.0, -1.0, 2.024e-06, 0.0, -1.0, -8.11e-08, 0.0, -1.0, -3.554e-07, 0.0, -1.0, 1.159e-06, 0.0, -1.0, 2.377e-08, 0.0, -1.0, -1.485e-07, 0.0, -1.0, 1.159e-06, 0.0, -1.0, 2.024e-06, 0.0, -1.0, 2.377e-08, 0.0, -1.0, 1.308e-07, 0.0, -1.0, -1.485e-07, 0.0, -1.0, 1.881e-07, 0.0, -1.0, 1.308e-07, 0.0, -1.0, 1.159e-06, 0.0, -1.0, -1.485e-07, 0.0, -1.0, 4.15e-07, 0.0, -1.0, 1.881e-07, 0.0, -1.0, 2.671e-07, 0.0, -1.0, 4.15e-07, 0.0, -1.0, 1.308e-07, 0.0, -1.0, 1.881e-07, 0.0, -1.0, 5.245e-07, 0.0, -1.0, 4.866e-07, 0.0, -1.0, 4.15e-07, 0.0, -1.0, 5.245e-07, 0.0, -1.0, 4.15e-07, 0.0, -1.0, 2.671e-07, 0.0, -1.0, 9.925e-08, 0.0, -1.0, 4.866e-07, 0.0, -1.0, 4.866e-07, 0.0, -1.0, 9.925e-08, 0.0, -1.0, 3.409e-07, 0.0, -1.0, 4.866e-07, 0.0, -1.0, 9.925e-08, 0.0, -1.0, 4.866e-07, 0.0, -1.0, 5.245e-07, 0.0, -1.0, 0.0, 0.0, -1.0, 3.409e-07, 0.0, -1.0, 9.925e-08, 0.0, -1.0, 0.0, 0.0, -1.0, 0.0, 0.0, -1.0, 3.409e-07, 0.0, -1.0, 0.0, 0.0, -1.0, 3.409e-07, 0.0, -1.0, 0.0, 0.0, 1.0, -8.92e-08, 0.0, 1.0, -1.718e-07, 0.0, 1.0, -9.185e-08, 0.0, 1.0, -8.92e-08, 0.0, 1.0, -9.185e-08, 0.0, 1.0, -1.159e-08, 0.0, 1.0, -3.138e-08, 0.0, 1.0, -1.159e-08, 0.0, 1.0, 0.0, 0.0, 1.0, -3.138e-08, 0.0, 1.0, -8.92e-08, 0.0, 1.0, -1.159e-08, 0.0, 1.0, 2.51e-07, 0.0, 1.0, 0.0, 0.0, 1.0, 0.0, 0.0, 1.0, 2.51e-07, 0.0, 1.0, -3.138e-08, 0.0, 1.0, 0.0, 0.0, 1.0, 9.67e-08, 0.0, 1.0, 2.657e-07, 0.0, 1.0, 2.51e-07, 0.0, 1.0, 9.67e-08, 0.0, 1.0, 2.51e-07, 0.0, 1.0, 0.0, 0.0, 1.0, -4.835e-08, 0.0, 1.0, -5.094e-07, 0.0, 1.0, 2.657e-07, 0.0, 1.0, -4.835e-08, 0.0, 1.0, 2.657e-07, 0.0, 1.0, 9.67e-08, 0.0, 1.0, 3.586e-07, 0.0, 1.0, -6.153e-07, 0.0, 1.0, -5.094e-07, 0.0, 1.0, 3.586e-07, 0.0, 1.0, -5.094e-07, 0.0, 1.0, -4.835e-08, 0.0, 1.0, 2.359e-07, 0.0, 1.0, -4.823e-07, 0.0, 1.0, -6.153e-07, 0.0, 1.0, 2.359e-07, 0.0, 1.0, -6.153e-07, 0.0, 1.0, 3.586e-07, 0.0, 1.0, 0.0, 0.0, 1.0, 3.305e-07, 0.0, 1.0, -4.823e-07, 0.0, 1.0, 0.0, 0.0, 1.0, -4.823e-07, 0.0, 1.0, 2.359e-07, 0.0, 1.0, 1.417e-07, 0.0, 1.0, 1.151e-07, 0.0, 1.0, 3.305e-07, 0.0, 1.0, 1.417e-07, 0.0, 1.0, 3.305e-07, 0.0, 1.0, 0.0, 0.0, 1.0, -1.308e-07, 0.0, 1.0, -2.944e-07, 0.0, 1.0, 1.151e-07, 0.0, 1.0, -1.308e-07, 0.0, 1.0, 1.151e-07, 0.0, 1.0, 1.417e-07, 0.0, 1.0, 4.36e-08, 0.0, 1.0, 1.336e-07, 0.0, 1.0, -2.944e-07, 0.0, 1.0, 4.36e-08, 0.0, 1.0, -2.944e-07, 0.0, 1.0, -1.308e-07, 0.0, 1.0, 0.0, 0.0, 1.0, 4.36e-08, 0.0, 1.0, 0.0, 0.0, 1.0, 0.0, 0.0, 1.0, 1.336e-07, 0.0, 1.0, 4.36e-08, 0.0, 1.0, 4.962e-08, 0.0, 1.0, 0.0, 0.0, 1.0, 2.433e-07, 0.0, 1.0, 4.962e-08, 0.0, 1.0, 2.433e-07, 0.0, 1.0, 1.704e-07, 0.0, 1.0, 4.962e-08, 0.0, 1.0, 0.0, 0.0, 1.0, 0.0, 0.0, 1.0, 0.0, 0.0, 1.0, 4.962e-08, 0.0, 1.0, 1.704e-07, 0.0, 1.0, 0.0, 0.0, 1.0, 1.704e-07, 0.0, 1.0, 0.0, 0.0, 1.0, 0.0, 0.0, 1.0, 0.0, 0.0, 1.0, 1.704e-07, 0.0, 0.0, 0.0, 1.0, 0.0, 0.0, 1.0, 0.0, 0.0, 1.0, 0.0, 0.0, 1.0, 0.0, 0.0, 1.0, 0.0, 0.0, 1.0, 0.0, -1.0, 0.0, 0.0, -0.9979, -0.0654, 0.0, -0.9979, -0.0654, 0.0, -1.0, 0.0, 0.0, -0.9979, -0.0654, 0.0, -1.0, 0.0, 0.0, -0.9659, -0.2588, 0.0, -0.9979, -0.0654, 0.0, -0.9979, -0.0654, 0.0, -0.9659, -0.2588, 0.0, -0.9659, -0.2588, 0.0, -0.9979, -0.0654, 0.0, -0.866, -0.5, 0.0, -0.866, -0.5, 0.0, -0.9659, -0.2588, 0.0, -0.866, -0.5, 0.0, -0.9659, -0.2588, 0.0, -0.9659, -0.2588, 0.0, -0.7071, -0.7071, 0.0, -0.7071, -0.7071, 0.0, -0.866, -0.5, 0.0, -0.7071, -0.7071, 0.0, -0.866, -0.5, 0.0, -0.866, -0.5, 0.0, -0.5, -0.866, 0.0, -0.5, -0.866, 0.0, -0.7071, -0.7071, 0.0, -0.5, -0.866, 0.0, -0.7071, -0.7071, 0.0, -0.7071, -0.7071, 0.0, -0.2588, -0.9659, 0.0, -0.2588, -0.9659, 0.0, -0.5, -0.866, 0.0, -0.2588, -0.9659, 0.0, -0.5, -0.866, 0.0, -0.5, -0.866, 0.0, -0.0654, -0.9979, 0.0, -0.0654, -0.9979, 0.0, -0.2588, -0.9659, 0.0, -0.0654, -0.9979, 0.0, -0.2588, -0.9659, 0.0, -0.2588, -0.9659, 0.0, -0.0654, -0.9979, 0.0, -0.0625, -0.998, 0.0, -0.0625, -0.998, 0.0, -0.0654, -0.9979, 0.0, -0.0625, -0.998, 0.0, -0.0654, -0.9979, 0.0, -0.9492, -0.3145, 0.0, -0.9913, -0.132, 0.0, -0.9913, -0.132, 0.0, -0.9492, -0.3145, 0.0, -0.9913, -0.132, 0.0, -0.9492, -0.3145, 0.0, -0.8418, -0.5398, 0.0, -0.9492, -0.3145, 0.0, -0.8418, -0.5397, 0.0, -0.8418, -0.5398, 0.0, -0.9492, -0.3145, 0.0, -0.9492, -0.3145, 0.0, -0.682, -0.7314, 0.0, -0.8418, -0.5397, 0.0, -0.682, -0.7314, 0.0, -0.682, -0.7314, 0.0, -0.8418, -0.5398, 0.0, -0.8418, -0.5397, 0.0, -0.4797, -0.8774, 0.0, -0.682, -0.7314, 0.0, -0.4797, -0.8774, 0.0, -0.4797, -0.8774, 0.0, -0.682, -0.7314, 0.0, -0.682, -0.7314, 0.0, -0.2476, -0.9689, 0.0, -0.4797, -0.8774, 0.0, -0.2476, -0.9689, 0.0, -0.2476, -0.9689, 0.0, -0.4797, -0.8774, 0.0, -0.4797, -0.8774, 0.0, -0.0625, -0.998, 0.0, -0.2476, -0.9689, 0.0, -0.0625, -0.998, 0.0, -0.0625, -0.998, 0.0, -0.2476, -0.9689, 0.0, -0.2476, -0.9689, 0.0, -0.9913, -0.132, 0.0, -0.9976, -0.06976, 0.0, -0.9976, -0.06976, 0.0, -0.9913, -0.132, 0.0, -0.9976, -0.06976, 0.0, -0.9913, -0.132, 0.0, 0.06976, -0.9976, 0.0, 0.06976, -0.9976, 0.0, 0.06976, -0.9976, 0.0, 0.06976, -0.9976, 0.0, 0.06976, -0.9976, 0.0, 0.06976, -0.9976, 0.0, 0.9976, 0.06976, 0.0, 0.9913, 0.132, 0.0, 0.9913, 0.132, 0.0, 0.9976, 0.06976, 0.0, 0.9913, 0.132, 0.0, 0.9976, 0.06976, 0.0, 0.9492, 0.3145, 0.0, 0.9913, 0.132, 0.0, 0.9913, 0.132, 0.0, 0.9492, 0.3145, 0.0, 0.9492, 0.3145, 0.0, 0.9913, 0.132, 0.0, 0.8418, 0.5398, 0.0, 0.8418, 0.5397, 0.0, 0.9492, 0.3145, 0.0, 0.8418, 0.5398, 0.0, 0.9492, 0.3145, 0.0, 0.9492, 0.3145, 0.0, 0.682, 0.7314, 0.0, 0.682, 0.7314, 0.0, 0.8418, 0.5397, 0.0, 0.682, 0.7314, 0.0, 0.8418, 0.5397, 0.0, 0.8418, 0.5398, 0.0, 0.4797, 0.8774, 0.0, 0.4797, 0.8774, 0.0, 0.682, 0.7314, 0.0, 0.4797, 0.8774, 0.0, 0.682, 0.7314, 0.0, 0.682, 0.7314, 0.0, 0.2476, 0.9689, 0.0, 0.2476, 0.9689, 0.0, 0.4797, 0.8774, 0.0, 0.2476, 0.9689, 0.0, 0.4797, 0.8774, 0.0, 0.4797, 0.8774, 0.0, 0.0625, 0.998, 0.0, 0.0625, 0.998, 0.0, 0.2476, 0.9689, 0.0, 0.0625, 0.998, 0.0, 0.2476, 0.9689, 0.0, 0.2476, 0.9689, 0.0, 0.0625, 0.998, 0.0, 0.0654, 0.9979, 0.0, 0.0654, 0.9979, 0.0, 0.0625, 0.998, 0.0, 0.0654, 0.9979, 0.0, 0.0625, 0.998, 0.0, 0.9659, 0.2588, 0.0, 0.9979, 0.0654, 0.0, 0.9979, 0.0654, 0.0, 0.9659, 0.2588, 0.0, 0.9979, 0.0654, 0.0, 0.9659, 0.2588, 0.0, 0.866, 0.5, 0.0, 0.9659, 0.2588, 0.0, 0.866, 0.5, 0.0, 0.866, 0.5, 0.0, 0.9659, 0.2588, 0.0, 0.9659, 0.2588, 0.0, 0.7071, 0.7071, 0.0, 0.866, 0.5, 0.0, 0.7071, 0.7071, 0.0, 0.7071, 0.7071, 0.0, 0.866, 0.5, 0.0, 0.866, 0.5, 0.0, 0.5, 0.866, 0.0, 0.5, 0.866, 0.0, 0.2588, 0.9659, 0.0, 0.5, 0.866, 0.0, 0.7071, 0.7071, 0.0, 0.5, 0.866, 0.0, 0.5, 0.866, 0.0, 0.7071, 0.7071, 0.0, 0.7071, 0.7071, 0.0, 0.2588, 0.9659, 0.0, 0.5, 0.866, 0.0, 0.2588, 0.9659, 0.0, 0.0654, 0.9979, 0.0, 0.2588, 0.9659, 0.0, 0.0654, 0.9979, 0.0, 0.0654, 0.9979, 0.0, 0.2588, 0.9659, 0.0, 0.2588, 0.9659, 0.0, 0.9979, 0.0654, 0.0, 1.0, 0.0, 0.0, 1.0, 0.0, 0.0, 0.9979, 0.0654, 0.0, 1.0, 0.0, 0.0, 0.9979, 0.0654, 1.0, 4.15e-07, 0.0, 1.0, -1.134e-07, 0.0, 1.0, 5.45e-08, 0.0, 1.0, 4.866e-07, 0.0, 1.0, -1.134e-07, 0.0, 1.0, 4.15e-07, 0.0, 1.0, -8.72e-08, 0.0, 1.0, 5.45e-08, 0.0, 1.0, 5.182e-08, 0.0, 1.0, -8.72e-08, 0.0, 1.0, 4.15e-07, 0.0, 1.0, 5.45e-08, 0.0, 1.0, 1.308e-07, 0.0, 1.0, 5.182e-08, 0.0, 1.0, 8.792e-07, 0.0, 1.0, 1.308e-07, 0.0, 1.0, -8.72e-08, 0.0, 1.0, 5.182e-08, 0.0, 1.0, 3.122e-07, 0.0, 1.0, -4.35e-07, 0.0, 1.0, -1.134e-07, 0.0, 1.0, 3.122e-07, 0.0, 1.0, -1.134e-07, 0.0, 1.0, 4.866e-07, 0.0, 1.0, 2.041e-07, 0.0, 1.0, 8.792e-07, 0.0, 1.0, 5.749e-07, 0.0, 1.0, 2.041e-07, 0.0, 1.0, 1.308e-07, 0.0, 1.0, 8.792e-07, 0.0, 1.0, 3.409e-07, 0.0, 1.0, 0.0, 0.0, 1.0, -4.35e-07, 0.0, 1.0, 3.409e-07, 0.0, 1.0, 0.0, 0.0, 1.0, 0.0, 0.0, 1.0, 3.409e-07, 0.0, 1.0, -4.35e-07, 0.0, 1.0, 3.122e-07, 0.0, 1.0, 0.0, 0.0, 1.0, 0.0, 0.0, 1.0, 3.409e-07, 0.0, 1.0, 0.0, 0.0, 1.0, 5.749e-07, 0.0, 1.0, -2.281e-07, 0.0, 1.0, 0.0, 0.0, 1.0, 2.041e-07, 0.0, 1.0, 5.749e-07, 0.0, 1.0, 2.62e-07, 0.0, 1.0, 3.397e-08, 0.0, 1.0, -8.933e-07, 0.0, 1.0, 2.62e-07, 0.0, 1.0, 5.955e-07, 0.0, 1.0, 3.397e-08, 0.0, 1.0, 1.209e-08, 0.0, 1.0, -2.281e-07, 0.0, 1.0, 4.89e-08, 0.0, 1.0, 1.209e-08, 0.0, 1.0, 4.89e-08, 0.0, 1.0, 4.626e-08, 0.0, 1.0, 1.209e-08, 0.0, 1.0, 0.0, 0.0, 1.0, -2.281e-07, 0.0, 1.0, 1.353e-07, 0.0, 1.0, 2.51e-07, 0.0, 1.0, 5.955e-07, 0.0, 1.0, 1.353e-07, 0.0, 1.0, 5.955e-07, 0.0, 1.0, 2.62e-07, 0.0, 1.0, 4.794e-07, 0.0, 1.0, 1.209e-08, 0.0, 1.0, 4.626e-08, 0.0, 1.0, 9.67e-08, 0.0, 1.0, 3.912e-07, 0.0, 1.0, 2.51e-07, 0.0, 1.0, 9.67e-08, 0.0, 1.0, 2.51e-07, 0.0, 1.0, 1.353e-07, 0.0, 1.0, 2.159e-07, 0.0, 1.0, 4.626e-08, 0.0, 1.0, -5.867e-07, 0.0, 1.0, 2.159e-07, 0.0, 1.0, -5.867e-07, 0.0, 1.0, 3.912e-07, 0.0, 1.0, 2.159e-07, 0.0, 1.0, 4.794e-07, 0.0, 1.0, 4.626e-08, 0.0, 1.0, 2.159e-07, 0.0, 1.0, 3.912e-07, 0.0, 1.0, 9.67e-08, 0.0, -1.0, 0.0, 0.0, -1.0, 1.063e-07, 0.0, -1.0, -9.925e-08, 0.0, -1.0, -9.297e-07, 0.0, -1.0, -1.712e-07, 0.0, -1.0, 1.063e-07, 0.0, -1.0, -9.297e-07, 0.0, -1.0, 1.063e-07, 0.0, -1.0, 0.0, 0.0, -1.0, -4.866e-07, 0.0, -1.0, 0.0, 0.0, -1.0, -9.925e-08, 0.0, -1.0, 2.741e-07, 0.0, -1.0, -1.483e-08, 0.0, -1.0, -1.712e-07, 0.0, -1.0, 2.741e-07, 0.0, -1.0, -1.712e-07, 0.0, -1.0, -9.297e-07, 0.0, -1.0, -8.446e-08, 0.0, -1.0, -9.925e-08, 0.0, -1.0, 4.962e-08, 0.0, -1.0, -8.446e-08, 0.0, -1.0, -4.866e-07, 0.0, -1.0, -9.925e-08, 0.0, -1.0, 1.704e-07, 0.0, -1.0, 4.962e-08, 0.0, -1.0, 0.0, 0.0, -1.0, 1.704e-07, 0.0, -1.0, 0.0, 0.0, -1.0, 0.0, 0.0, -1.0, 1.704e-07, 0.0, -1.0, -8.446e-08, 0.0, -1.0, 4.962e-08, 0.0, -1.0, 6.478e-07, 0.0, -1.0, -9.582e-08, 0.0, -1.0, -1.483e-08, 0.0, -1.0, 6.478e-07, 0.0, -1.0, -1.483e-08, 0.0, -1.0, 2.741e-07, 0.0, -1.0, 0.0, 0.0, -1.0, 1.704e-07, 0.0, -1.0, 0.0, 0.0, -1.0, 0.0, 0.0, -1.0, 2.118e-07, 0.0, -1.0, -9.582e-08, 0.0, -1.0, 0.0, 0.0, -1.0, -9.582e-08, 0.0, -1.0, 6.478e-07, 0.0, -1.0, -1.852e-07, 0.0, -1.0, -1.718e-07, 0.0, -1.0, -9.185e-08, 0.0, -1.0, -1.852e-07, 0.0, -1.0, -9.185e-08, 0.0, -1.0, 7.458e-08, 0.0, -1.0, -4.231e-08, 0.0, -1.0, -1.711e-07, 0.0, -1.0, 2.118e-07, 0.0, -1.0, -4.231e-08, 0.0, -1.0, -4.393e-07, 0.0, -1.0, -1.711e-07, 0.0, -1.0, -4.231e-08, 0.0, -1.0, 2.118e-07, 0.0, -1.0, 0.0, 0.0, -1.0, 1.753e-07, 0.0, -1.0, 7.458e-08, 0.0, -1.0, 3.045e-08, 0.0, -1.0, 1.753e-07, 0.0, -1.0, -1.852e-07, 0.0, -1.0, 7.458e-08, 0.0, -1.0, 0.0, 0.0, -1.0, -4.393e-07, 0.0, -1.0, -4.231e-08, 0.0, -1.0, 8.376e-08, 0.0, -1.0, 3.045e-08, 0.0, -1.0, -1.401e-07, 0.0, -1.0, 8.376e-08, 0.0, -1.0, 1.753e-07, 0.0, -1.0, 3.045e-08, 0.0, -1.0, 4.835e-08, 0.0, -1.0, 1.956e-07, 0.0, -1.0, -4.393e-07, 0.0, -1.0, 4.835e-08, 0.0, -1.0, -1.401e-07, 0.0, -1.0, 1.956e-07, 0.0, -1.0, 4.835e-08, 0.0, -1.0, -4.393e-07, 0.0, -1.0, 0.0, 0.0, -1.0, 4.835e-08, 0.0, -1.0, 8.376e-08, 0.0, -1.0, -1.401e-07, 0.0, 0.0, 0.0, -1.0, 0.0, 0.0, -1.0, 0.0, 0.0, -1.0, 0.0, 0.0, -1.0, 0.0, 0.0, -1.0, 0.0, 0.0, -1.0, 0.0, -1.0, 0.0, 0.0, -0.9979, 0.0654, 0.0, -0.9979, 0.0654, 0.0, -1.0, 0.0, 0.0, -0.9979, 0.0654, 0.0, -1.0, 0.0, 0.0, -0.2588, 0.9659, 0.0, -0.0654, 0.9979, 0.0, -0.0654, 0.9979, 0.0, -0.2588, 0.9659, 0.0, -0.2588, 0.9659, 0.0, -0.0654, 0.9979, 0.0, -0.5, 0.866, 0.0, -0.5, 0.866, 0.0, -0.2588, 0.9659, 0.0, -0.5, 0.866, 0.0, -0.2588, 0.9659, 0.0, -0.2588, 0.9659, 0.0, -0.7071, 0.7071, 0.0, -0.7071, 0.7071, 0.0, -0.5, 0.866, 0.0, -0.7071, 0.7071, 0.0, -0.5, 0.866, 0.0, -0.5, 0.866, 0.0, -0.866, 0.5, 0.0, -0.866, 0.5, 0.0, -0.7071, 0.7071, 0.0, -0.866, 0.5, 0.0, -0.7071, 0.7071, 0.0, -0.7071, 0.7071, 0.0, -0.9659, 0.2588, 0.0, -0.9659, 0.2588, 0.0, -0.866, 0.5, 0.0, -0.9659, 0.2588, 0.0, -0.866, 0.5, 0.0, -0.866, 0.5, 0.0, -0.9979, 0.0654, 0.0, -0.9979, 0.0654, 0.0, -0.9659, 0.2588, 0.0, -0.9979, 0.0654, 0.0, -0.9659, 0.2588, 0.0, -0.9659, 0.2588, 0.0, -0.0654, 0.9979, 0.0, -0.0625, 0.998, 0.0, -0.0625, 0.998, 0.0, -0.0654, 0.9979, 0.0, -0.0625, 0.998, 0.0, -0.0654, 0.9979, 0.0, -0.2476, 0.9689, 0.0, -0.0625, 0.998, 0.0, -0.0625, 0.998, 0.0, -0.2476, 0.9689, 0.0, -0.0625, 0.998, 0.0, -0.2476, 0.9689, 0.0, -0.4797, 0.8774, 0.0, -0.2476, 0.9689, 0.0, -0.4797, 0.8774, 0.0, -0.4797, 0.8774, 0.0, -0.2476, 0.9689, 0.0, -0.2476, 0.9689, 0.0, -0.682, 0.7314, 0.0, -0.4797, 0.8774, 0.0, -0.682, 0.7314, 0.0, -0.682, 0.7314, 0.0, -0.4797, 0.8774, 0.0, -0.4797, 0.8774, 0.0, -0.8418, 0.5397, 0.0, -0.682, 0.7314, 0.0, -0.8418, 0.5398, 0.0, -0.8418, 0.5397, 0.0, -0.682, 0.7314, 0.0, -0.682, 0.7314, 0.0, -0.9492, 0.3145, 0.0, -0.8418, 0.5398, 0.0, -0.9492, 0.3145, 0.0, -0.9492, 0.3145, 0.0, -0.8418, 0.5397, 0.0, -0.8418, 0.5398, 0.0, -0.9913, 0.132, 0.0, -0.9492, 0.3145, 0.0, -0.9913, 0.132, 0.0, -0.9913, 0.132, 0.0, -0.9492, 0.3145, 0.0, -0.9492, 0.3145, 0.0, -0.9913, 0.132, 0.0, -0.9976, 0.06976, 0.0, -0.9976, 0.06976, 0.0, -0.9913, 0.132, 0.0, -0.9976, 0.06976, 0.0, -0.9913, 0.132, 0.0, 0.06976, 0.9976, 0.0, 0.06976, 0.9976, 0.0, 0.06976, 0.9976, 0.0, 0.06976, 0.9976, 0.0, 0.06976, 0.9976, 0.0, 0.06976, 0.9976, 0.0, 0.9976, -0.06976, 0.0, 0.9913, -0.132, 0.0, 0.9913, -0.132, 0.0, 0.9976, -0.06976, 0.0, 0.9913, -0.132, 0.0, 0.9976, -0.06976, 0.0, 0.2476, -0.9689, 0.0, 0.0625, -0.998, 0.0, 0.0625, -0.998, 0.0, 0.2476, -0.9689, 0.0, 0.2476, -0.9689, 0.0, 0.0625, -0.998, 0.0, 0.4797, -0.8774, 0.0, 0.4797, -0.8774, 0.0, 0.2476, -0.9689, 0.0, 0.4797, -0.8774, 0.0, 0.2476, -0.9689, 0.0, 0.2476, -0.9689, 0.0, 0.682, -0.7314, 0.0, 0.682, -0.7314, 0.0, 0.4797, -0.8774, 0.0, 0.682, -0.7314, 0.0, 0.4797, -0.8774, 0.0, 0.4797, -0.8774, 0.0, 0.8418, -0.5397, 0.0, 0.8418, -0.5398, 0.0, 0.682, -0.7314, 0.0, 0.8418, -0.5397, 0.0, 0.682, -0.7314, 0.0, 0.682, -0.7314, 0.0, 0.9492, -0.3145, 0.0, 0.9492, -0.3145, 0.0, 0.8418, -0.5398, 0.0, 0.9492, -0.3145, 0.0, 0.8418, -0.5398, 0.0, 0.8418, -0.5397, 0.0, 0.9913, -0.132, 0.0, 0.9913, -0.132, 0.0, 0.9492, -0.3145, 0.0, 0.9913, -0.132, 0.0, 0.9492, -0.3145, 0.0, 0.9492, -0.3145, 0.0, 0.0625, -0.998, 0.0, 0.0654, -0.9979, 0.0, 0.0654, -0.9979, 0.0, 0.0625, -0.998, 0.0, 0.0654, -0.9979, 0.0, 0.0625, -0.998, 0.0, 0.2588, -0.9659, 0.0, 0.0654, -0.9979, 0.0, 0.0654, -0.9979, 0.0, 0.2588, -0.9659, 0.0, 0.0654, -0.9979, 0.0, 0.2588, -0.9659, 0.0, 0.5, -0.866, 0.0, 0.2588, -0.9659, 0.0, 0.5, -0.866, 0.0, 0.5, -0.866, 0.0, 0.2588, -0.9659, 0.0, 0.2588, -0.9659, 0.0, 0.7071, -0.7071, 0.0, 0.5, -0.866, 0.0, 0.7071, -0.7071, 0.0, 0.7071, -0.7071, 0.0, 0.5, -0.866, 0.0, 0.5, -0.866, 0.0, 0.866, -0.5, 0.0, 0.7071, -0.7071, 0.0, 0.866, -0.5, 0.0, 0.866, -0.5, 0.0, 0.7071, -0.7071, 0.0, 0.7071, -0.7071, 0.0, 0.9659, -0.2588, 0.0, 0.866, -0.5, 0.0, 0.9659, -0.2588, 0.0, 0.9659, -0.2588, 0.0, 0.866, -0.5, 0.0, 0.866, -0.5, 0.0, 0.9979, -0.0654, 0.0, 0.9659, -0.2588, 0.0, 0.9979, -0.0654, 0.0, 0.9979, -0.0654, 0.0, 0.9659, -0.2588, 0.0, 0.9659, -0.2588, 0.0, 0.9979, -0.0654, 0.0, 1.0, 0.0, 0.0, 1.0, 0.0, 0.0, 0.9979, -0.0654, 0.0, 1.0, 0.0, 0.0, 0.9979, -0.0654, 1.0, 3.507e-07, 0.0, 1.0, 1.102e-07, 0.0, 1.0, 2.061e-07, 0.0, 1.0, 3.507e-07, 0.0, 1.0, 6.951e-08, 0.0, 1.0, 1.102e-07, 0.0, 1.0, 1.883e-07, 0.0, 1.0, 3.609e-07, 0.0, 1.0, 6.951e-08, 0.0, 1.0, 1.883e-07, 0.0, 1.0, 6.951e-08, 0.0, 1.0, 3.507e-07, 0.0, 1.0, 1.718e-07, 0.0, 1.0, 4.794e-07, 0.0, 1.0, 3.609e-07, 0.0, 1.0, 1.718e-07, 0.0, 1.0, 3.609e-07, 0.0, 1.0, 1.883e-07, 0.0, 1.0, 0.0, 0.0, 1.0, 1.718e-07, 0.0, 1.0, -3.765e-07, 0.0, 1.0, 0.0, 0.0, 1.0, 4.794e-07, 0.0, 1.0, 1.718e-07, 0.0, 1.0, -6.245e-07, 0.0, 1.0, -3.765e-07, 0.0, 1.0, -5.075e-07, 0.0, 1.0, -6.245e-07, 0.0, 1.0, 0.0, 0.0, 1.0, -3.765e-07, 0.0, 1.0, -2.642e-07, 0.0, 1.0, -5.075e-07, 0.0, 1.0, 1.715e-07, 0.0, 1.0, -2.642e-07, 0.0, 1.0, -6.245e-07, 0.0, 1.0, -5.075e-07, 0.0, 1.0, -8.11e-08, 0.0, 1.0, 1.715e-07, 0.0, 1.0, -3.554e-07, 0.0, 1.0, -8.11e-08, 0.0, 1.0, -2.642e-07, 0.0, 1.0, 1.715e-07, 0.0, 1.0, 2.024e-06, 0.0, 1.0, -3.554e-07, 0.0, 1.0, 2.377e-08, 0.0, 1.0, 2.024e-06, 0.0, 1.0, -8.11e-08, 0.0, 1.0, -3.554e-07, 0.0, 1.0, 1.159e-06, 0.0, 1.0, 2.377e-08, 0.0, 1.0, -1.485e-07, 0.0, 1.0, 1.159e-06, 0.0, 1.0, 2.024e-06, 0.0, 1.0, 2.377e-08, 0.0, 1.0, 1.308e-07, 0.0, 1.0, -1.485e-07, 0.0, 1.0, 1.881e-07, 0.0, 1.0, 1.308e-07, 0.0, 1.0, 1.159e-06, 0.0, 1.0, -1.485e-07, 0.0, 1.0, 4.15e-07, 0.0, 1.0, 1.881e-07, 0.0, 1.0, 2.671e-07, 0.0, 1.0, 4.15e-07, 0.0, 1.0, 1.308e-07, 0.0, 1.0, 1.881e-07, 0.0, 1.0, 5.245e-07, 0.0, 1.0, 4.866e-07, 0.0, 1.0, 4.15e-07, 0.0, 1.0, 5.245e-07, 0.0, 1.0, 4.15e-07, 0.0, 1.0, 2.671e-07, 0.0, 1.0, 9.925e-08, 0.0, 1.0, 4.866e-07, 0.0, 1.0, 4.866e-07, 0.0, 1.0, 9.925e-08, 0.0, 1.0, 3.409e-07, 0.0, 1.0, 4.866e-07, 0.0, 1.0, 9.925e-08, 0.0, 1.0, 4.866e-07, 0.0, 1.0, 5.245e-07, 0.0, 1.0, 0.0, 0.0, 1.0, 3.409e-07, 0.0, 1.0, 9.925e-08, 0.0, 1.0, 0.0, 0.0, 1.0, 0.0, 0.0, 1.0, 3.409e-07, 0.0, 1.0, 0.0, 0.0, 1.0, 3.409e-07, 0.0, 1.0, 0.0, 0.0, -1.0, -8.92e-08, 0.0, -1.0, -1.718e-07, 0.0, -1.0, -9.185e-08, 0.0, -1.0, -8.92e-08, 0.0, -1.0, -9.185e-08, 0.0, -1.0, -1.159e-08, 0.0, -1.0, -3.138e-08, 0.0, -1.0, -1.159e-08, 0.0, -1.0, 0.0, 0.0, -1.0, -3.138e-08, 0.0, -1.0, -8.92e-08, 0.0, -1.0, -1.159e-08, 0.0, -1.0, 2.51e-07, 0.0, -1.0, 0.0, 0.0, -1.0, 0.0, 0.0, -1.0, 2.51e-07, 0.0, -1.0, -3.138e-08, 0.0, -1.0, 0.0, 0.0, -1.0, 9.67e-08, 0.0, -1.0, 2.657e-07, 0.0, -1.0, 2.51e-07, 0.0, -1.0, 9.67e-08, 0.0, -1.0, 2.51e-07, 0.0, -1.0, 0.0, 0.0, -1.0, -4.835e-08, 0.0, -1.0, -5.094e-07, 0.0, -1.0, 2.657e-07, 0.0, -1.0, -4.835e-08, 0.0, -1.0, 2.657e-07, 0.0, -1.0, 9.67e-08, 0.0, -1.0, 3.586e-07, 0.0, -1.0, -6.153e-07, 0.0, -1.0, -5.094e-07, 0.0, -1.0, 3.586e-07, 0.0, -1.0, -5.094e-07, 0.0, -1.0, -4.835e-08, 0.0, -1.0, 2.359e-07, 0.0, -1.0, -4.823e-07, 0.0, -1.0, -6.153e-07, 0.0, -1.0, 2.359e-07, 0.0, -1.0, -6.153e-07, 0.0, -1.0, 3.586e-07, 0.0, -1.0, 0.0, 0.0, -1.0, 3.305e-07, 0.0, -1.0, -4.823e-07, 0.0, -1.0, 0.0, 0.0, -1.0, -4.823e-07, 0.0, -1.0, 2.359e-07, 0.0, -1.0, 1.417e-07, 0.0, -1.0, 1.151e-07, 0.0, -1.0, 3.305e-07, 0.0, -1.0, 1.417e-07, 0.0, -1.0, 3.305e-07, 0.0, -1.0, 0.0, 0.0, -1.0, -1.308e-07, 0.0, -1.0, -2.944e-07, 0.0, -1.0, 1.151e-07, 0.0, -1.0, -1.308e-07, 0.0, -1.0, 1.151e-07, 0.0, -1.0, 1.417e-07, 0.0, -1.0, 4.36e-08, 0.0, -1.0, 1.336e-07, 0.0, -1.0, -2.944e-07, 0.0, -1.0, 4.36e-08, 0.0, -1.0, -2.944e-07, 0.0, -1.0, -1.308e-07, 0.0, -1.0, 0.0, 0.0, -1.0, 4.36e-08, 0.0, -1.0, 0.0, 0.0, -1.0, 0.0, 0.0, -1.0, 1.336e-07, 0.0, -1.0, 4.36e-08, 0.0, -1.0, 4.962e-08, 0.0, -1.0, 0.0, 0.0, -1.0, 2.433e-07, 0.0, -1.0, 4.962e-08, 0.0, -1.0, 2.433e-07, 0.0, -1.0, 1.704e-07, 0.0, -1.0, 4.962e-08, 0.0, -1.0, 0.0, 0.0, -1.0, 0.0, 0.0, -1.0, 0.0, 0.0, -1.0, 4.962e-08, 0.0, -1.0, 1.704e-07, 0.0, -1.0, 0.0, 0.0, -1.0, 1.704e-07, 0.0, -1.0, 0.0, 0.0, -1.0, 0.0, 0.0, -1.0, 0.0, 0.0, -1.0, 1.704e-07, 0.0, 0.0, 0.0, -1.0, 0.0, 0.0, -1.0, 0.0, 0.0, -1.0, 0.0, 0.0, -1.0, 0.0, 0.0, -1.0, 0.0, 0.0, -1.0, 0.0, -1.0, 0.0, 0.0, -0.9979, 0.0654, 0.0, -0.9979, 0.0654, 0.0, -1.0, 0.0, 0.0, -0.9979, 0.0654, 0.0, -1.0, 0.0, 0.0, -0.9659, 0.2588, 0.0, -0.9979, 0.0654, 0.0, -0.9979, 0.0654, 0.0, -0.9659, 0.2588, 0.0, -0.9659, 0.2588, 0.0, -0.9979, 0.0654, 0.0, -0.866, 0.5, 0.0, -0.866, 0.5, 0.0, -0.9659, 0.2588, 0.0, -0.866, 0.5, 0.0, -0.9659, 0.2588, 0.0, -0.9659, 0.2588, 0.0, -0.7071, 0.7071, 0.0, -0.7071, 0.7071, 0.0, -0.866, 0.5, 0.0, -0.7071, 0.7071, 0.0, -0.866, 0.5, 0.0, -0.866, 0.5, 0.0, -0.5, 0.866, 0.0, -0.5, 0.866, 0.0, -0.7071, 0.7071, 0.0, -0.5, 0.866, 0.0, -0.7071, 0.7071, 0.0, -0.7071, 0.7071, 0.0, -0.2588, 0.9659, 0.0, -0.2588, 0.9659, 0.0, -0.5, 0.866, 0.0, -0.2588, 0.9659, 0.0, -0.5, 0.866, 0.0, -0.5, 0.866, 0.0, -0.0654, 0.9979, 0.0, -0.0654, 0.9979, 0.0, -0.2588, 0.9659, 0.0, -0.0654, 0.9979, 0.0, -0.2588, 0.9659, 0.0, -0.2588, 0.9659, 0.0, -0.0654, 0.9979, 0.0, -0.0625, 0.998, 0.0, -0.0625, 0.998, 0.0, -0.0654, 0.9979, 0.0, -0.0625, 0.998, 0.0, -0.0654, 0.9979, 0.0, -0.9492, 0.3145, 0.0, -0.9913, 0.132, 0.0, -0.9913, 0.132, 0.0, -0.9492, 0.3145, 0.0, -0.9913, 0.132, 0.0, -0.9492, 0.3145, 0.0, -0.8418, 0.5398, 0.0, -0.9492, 0.3145, 0.0, -0.8418, 0.5397, 0.0, -0.8418, 0.5398, 0.0, -0.9492, 0.3145, 0.0, -0.9492, 0.3145, 0.0, -0.682, 0.7314, 0.0, -0.8418, 0.5397, 0.0, -0.682, 0.7314, 0.0, -0.682, 0.7314, 0.0, -0.8418, 0.5398, 0.0, -0.8418, 0.5397, 0.0, -0.4797, 0.8774, 0.0, -0.682, 0.7314, 0.0, -0.4797, 0.8774, 0.0, -0.4797, 0.8774, 0.0, -0.682, 0.7314, 0.0, -0.682, 0.7314, 0.0, -0.2476, 0.9689, 0.0, -0.4797, 0.8774, 0.0, -0.2476, 0.9689, 0.0, -0.2476, 0.9689, 0.0, -0.4797, 0.8774, 0.0, -0.4797, 0.8774, 0.0, -0.0625, 0.998, 0.0, -0.2476, 0.9689, 0.0, -0.0625, 0.998, 0.0, -0.0625, 0.998, 0.0, -0.2476, 0.9689, 0.0, -0.2476, 0.9689, 0.0, -0.9913, 0.132, 0.0, -0.9976, 0.06976, 0.0, -0.9976, 0.06976, 0.0, -0.9913, 0.132, 0.0, -0.9976, 0.06976, 0.0, -0.9913, 0.132, 0.0, 0.06976, 0.9976, 0.0, 0.06976, 0.9976, 0.0, 0.06976, 0.9976, 0.0, 0.06976, 0.9976, 0.0, 0.06976, 0.9976, 0.0, 0.06976, 0.9976, 0.0, 0.9976, -0.06976, 0.0, 0.9913, -0.132, 0.0, 0.9913, -0.132, 0.0, 0.9976, -0.06976, 0.0, 0.9913, -0.132, 0.0, 0.9976, -0.06976, 0.0, 0.9492, -0.3145, 0.0, 0.9913, -0.132, 0.0, 0.9913, -0.132, 0.0, 0.9492, -0.3145, 0.0, 0.9492, -0.3145, 0.0, 0.9913, -0.132, 0.0, 0.8418, -0.5398, 0.0, 0.8418, -0.5397, 0.0, 0.9492, -0.3145, 0.0, 0.8418, -0.5398, 0.0, 0.9492, -0.3145, 0.0, 0.9492, -0.3145, 0.0, 0.682, -0.7314, 0.0, 0.682, -0.7314, 0.0, 0.8418, -0.5397, 0.0, 0.682, -0.7314, 0.0, 0.8418, -0.5397, 0.0, 0.8418, -0.5398, 0.0, 0.4797, -0.8774, 0.0, 0.4797, -0.8774, 0.0, 0.682, -0.7314, 0.0, 0.4797, -0.8774, 0.0, 0.682, -0.7314, 0.0, 0.682, -0.7314, 0.0, 0.2476, -0.9689, 0.0, 0.2476, -0.9689, 0.0, 0.4797, -0.8774, 0.0, 0.2476, -0.9689, 0.0, 0.4797, -0.8774, 0.0, 0.4797, -0.8774, 0.0, 0.0625, -0.998, 0.0, 0.0625, -0.998, 0.0, 0.2476, -0.9689, 0.0, 0.0625, -0.998, 0.0, 0.2476, -0.9689, 0.0, 0.2476, -0.9689, 0.0, 0.0625, -0.998, 0.0, 0.0654, -0.9979, 0.0, 0.0654, -0.9979, 0.0, 0.0625, -0.998, 0.0, 0.0654, -0.9979, 0.0, 0.0625, -0.998, 0.0, 0.9659, -0.2588, 0.0, 0.9979, -0.0654, 0.0, 0.9979, -0.0654, 0.0, 0.9659, -0.2588, 0.0, 0.9979, -0.0654, 0.0, 0.9659, -0.2588, 0.0, 0.866, -0.5, 0.0, 0.9659, -0.2588, 0.0, 0.866, -0.5, 0.0, 0.866, -0.5, 0.0, 0.9659, -0.2588, 0.0, 0.9659, -0.2588, 0.0, 0.7071, -0.7071, 0.0, 0.866, -0.5, 0.0, 0.7071, -0.7071, 0.0, 0.7071, -0.7071, 0.0, 0.866, -0.5, 0.0, 0.866, -0.5, 0.0, 0.5, -0.866, 0.0, 0.5, -0.866, 0.0, 0.2588, -0.9659, 0.0, 0.5, -0.866, 0.0, 0.7071, -0.7071, 0.0, 0.5, -0.866, 0.0, 0.5, -0.866, 0.0, 0.7071, -0.7071, 0.0, 0.7071, -0.7071, 0.0, 0.2588, -0.9659, 0.0, 0.5, -0.866, 0.0, 0.2588, -0.9659, 0.0, 0.0654, -0.9979, 0.0, 0.2588, -0.9659, 0.0, 0.0654, -0.9979, 0.0, 0.0654, -0.9979, 0.0, 0.2588, -0.9659, 0.0, 0.2588, -0.9659, 0.0, 0.9979, -0.0654, 0.0, 1.0, 0.0, 0.0, 1.0, 0.0, 0.0, 0.9979, -0.0654, 0.0, 1.0, 0.0, 0.0, 0.9979, -0.0654, -1.0, 4.15e-07, 0.0, -1.0, -1.134e-07, 0.0, -1.0, 5.45e-08, 0.0, -1.0, 4.866e-07, 0.0, -1.0, -1.134e-07, 0.0, -1.0, 4.15e-07, 0.0, -1.0, -8.72e-08, 0.0, -1.0, 5.45e-08, 0.0, -1.0, 5.182e-08, 0.0, -1.0, -8.72e-08, 0.0, -1.0, 4.15e-07, 0.0, -1.0, 5.45e-08, 0.0, -1.0, 1.308e-07, 0.0, -1.0, 5.182e-08, 0.0, -1.0, 8.792e-07, 0.0, -1.0, 1.308e-07, 0.0, -1.0, -8.72e-08, 0.0, -1.0, 5.182e-08, 0.0, -1.0, 3.122e-07, 0.0, -1.0, -4.35e-07, 0.0, -1.0, -1.134e-07, 0.0, -1.0, 3.122e-07, 0.0, -1.0, -1.134e-07, 0.0, -1.0, 4.866e-07, 0.0, -1.0, 2.041e-07, 0.0, -1.0, 8.792e-07, 0.0, -1.0, 5.749e-07, 0.0, -1.0, 2.041e-07, 0.0, -1.0, 1.308e-07, 0.0, -1.0, 8.792e-07, 0.0, -1.0, 3.409e-07, 0.0, -1.0, 0.0, 0.0, -1.0, -4.35e-07, 0.0, -1.0, 3.409e-07, 0.0, -1.0, 0.0, 0.0, -1.0, 0.0, 0.0, -1.0, 3.409e-07, 0.0, -1.0, -4.35e-07, 0.0, -1.0, 3.122e-07, 0.0, -1.0, 0.0, 0.0, -1.0, 0.0, 0.0, -1.0, 3.409e-07, 0.0, -1.0, 0.0, 0.0, -1.0, 5.749e-07, 0.0, -1.0, -2.281e-07, 0.0, -1.0, 0.0, 0.0, -1.0, 2.041e-07, 0.0, -1.0, 5.749e-07, 0.0, -1.0, 2.62e-07, 0.0, -1.0, 3.397e-08, 0.0, -1.0, -8.933e-07, 0.0, -1.0, 2.62e-07, 0.0, -1.0, 5.955e-07, 0.0, -1.0, 3.397e-08, 0.0, -1.0, 1.209e-08, 0.0, -1.0, -2.281e-07, 0.0, -1.0, 4.89e-08, 0.0, -1.0, 1.209e-08, 0.0, -1.0, 4.89e-08, 0.0, -1.0, 4.626e-08, 0.0, -1.0, 1.209e-08, 0.0, -1.0, 0.0, 0.0, -1.0, -2.281e-07, 0.0, -1.0, 1.353e-07, 0.0, -1.0, 2.51e-07, 0.0, -1.0, 5.955e-07, 0.0, -1.0, 1.353e-07, 0.0, -1.0, 5.955e-07, 0.0, -1.0, 2.62e-07, 0.0, -1.0, 4.794e-07, 0.0, -1.0, 1.209e-08, 0.0, -1.0, 4.626e-08, 0.0, -1.0, 9.67e-08, 0.0, -1.0, 3.912e-07, 0.0, -1.0, 2.51e-07, 0.0, -1.0, 9.67e-08, 0.0, -1.0, 2.51e-07, 0.0, -1.0, 1.353e-07, 0.0, -1.0, 2.159e-07, 0.0, -1.0, 4.626e-08, 0.0, -1.0, -5.867e-07, 0.0, -1.0, 2.159e-07, 0.0, -1.0, -5.867e-07, 0.0, -1.0, 3.912e-07, 0.0, -1.0, 2.159e-07, 0.0, -1.0, 4.794e-07, 0.0, -1.0, 4.626e-08, 0.0, -1.0, 2.159e-07, 0.0, -1.0, 3.912e-07, 0.0, -1.0, 9.67e-08, 0.0, 1.0, 0.0, 0.0, 1.0, 1.063e-07, 0.0, 1.0, -9.925e-08, 0.0, 1.0, -9.297e-07, 0.0, 1.0, -1.712e-07, 0.0, 1.0, 1.063e-07, 0.0, 1.0, -9.297e-07, 0.0, 1.0, 1.063e-07, 0.0, 1.0, 0.0, 0.0, 1.0, -4.866e-07, 0.0, 1.0, 0.0, 0.0, 1.0, -9.925e-08, 0.0, 1.0, 2.741e-07, 0.0, 1.0, -1.483e-08, 0.0, 1.0, -1.712e-07, 0.0, 1.0, 2.741e-07, 0.0, 1.0, -1.712e-07, 0.0, 1.0, -9.297e-07, 0.0, 1.0, -8.446e-08, 0.0, 1.0, -9.925e-08, 0.0, 1.0, 4.962e-08, 0.0, 1.0, -8.446e-08, 0.0, 1.0, -4.866e-07, 0.0, 1.0, -9.925e-08, 0.0, 1.0, 1.704e-07, 0.0, 1.0, 4.962e-08, 0.0, 1.0, 0.0, 0.0, 1.0, 1.704e-07, 0.0, 1.0, 0.0, 0.0, 1.0, 0.0, 0.0, 1.0, 1.704e-07, 0.0, 1.0, -8.446e-08, 0.0, 1.0, 4.962e-08, 0.0, 1.0, 6.478e-07, 0.0, 1.0, -9.582e-08, 0.0, 1.0, -1.483e-08, 0.0, 1.0, 6.478e-07, 0.0, 1.0, -1.483e-08, 0.0, 1.0, 2.741e-07, 0.0, 1.0, 0.0, 0.0, 1.0, 1.704e-07, 0.0, 1.0, 0.0, 0.0, 1.0, 0.0, 0.0, 1.0, 2.118e-07, 0.0, 1.0, -9.582e-08, 0.0, 1.0, 0.0, 0.0, 1.0, -9.582e-08, 0.0, 1.0, 6.478e-07, 0.0, 1.0, -1.852e-07, 0.0, 1.0, -1.718e-07, 0.0, 1.0, -9.185e-08, 0.0, 1.0, -1.852e-07, 0.0, 1.0, -9.185e-08, 0.0, 1.0, 7.458e-08, 0.0, 1.0, -4.231e-08, 0.0, 1.0, -1.711e-07, 0.0, 1.0, 2.118e-07, 0.0, 1.0, -4.231e-08, 0.0, 1.0, -4.393e-07, 0.0, 1.0, -1.711e-07, 0.0, 1.0, -4.231e-08, 0.0, 1.0, 2.118e-07, 0.0, 1.0, 0.0, 0.0, 1.0, 1.753e-07, 0.0, 1.0, 7.458e-08, 0.0, 1.0, 3.045e-08, 0.0, 1.0, 1.753e-07, 0.0, 1.0, -1.852e-07, 0.0, 1.0, 7.458e-08, 0.0, 1.0, 0.0, 0.0, 1.0, -4.393e-07, 0.0, 1.0, -4.231e-08, 0.0, 1.0, 8.376e-08, 0.0, 1.0, 3.045e-08, 0.0, 1.0, -1.401e-07, 0.0, 1.0, 8.376e-08, 0.0, 1.0, 1.753e-07, 0.0, 1.0, 3.045e-08, 0.0, 1.0, 4.835e-08, 0.0, 1.0, 1.956e-07, 0.0, 1.0, -4.393e-07, 0.0, 1.0, 4.835e-08, 0.0, 1.0, -1.401e-07, 0.0, 1.0, 1.956e-07, 0.0, 1.0, 4.835e-08, 0.0, 1.0, -4.393e-07, 0.0, 1.0, 0.0, 0.0, 1.0, 4.835e-08, 0.0, 1.0, 8.376e-08, 0.0, 1.0, -1.401e-07, 0.0])] * 3)])

# ---- objects
ob_shape_9_indexedfaceset = bpy.data.objects.new('SHAPE_9_IndexedFaceSet', me_shape_9_indexedfaceset)

# ---- transforms, parenting, visibility, modifiers, constraints
ob_shape_9_indexedfaceset.location = (0.0, 0.0, 0.0)
ob_shape_9_indexedfaceset.rotation_euler = (1.571, 0.0, -1.571)
ob_shape_9_indexedfaceset.scale = (2.54, 2.54, 2.54)
_m = ob_shape_9_indexedfaceset.modifiers.new('Bevel', 'BEVEL')
_m.segments = 4

# ---- collection membership
col_collection.objects.link(ob_shape_9_indexedfaceset)

# ---- scene / render settings (as saved in the file)
scene.frame_start = 1; scene.frame_end = 250; scene.frame_set(1)
scene.render.engine = 'BLENDER_EEVEE_NEXT'
scene.cycles.sampling_pattern = 'TABULATED_SOBOL'
scene.cycles.use_light_tree = False
scene.eevee.ray_tracing_options.trace_max_roughness = 0.0
scene.view_settings.view_transform = 'Filmic'
bpy.context.view_layer.update()

# ---- added for rendering (the .blend has no active camera and no usable light): camera, sun
cam_auto = bpy.data.cameras.new('AutoCamera')
cam_auto.lens = 50.0
cam_auto.sensor_width = 36.0
cam_auto.clip_end = 1000.0
ob_auto_camera = bpy.data.objects.new('AutoCamera', cam_auto)
scene.collection.objects.link(ob_auto_camera)
ob_auto_camera.location = (8.04306, -9.65167, 7.68529)
ob_auto_camera.rotation_euler = (1.09748, -7.21219e-08, 0.694738)
scene.camera = ob_auto_camera
light_auto_sun = bpy.data.lights.new('AutoSun', 'SUN')
light_auto_sun.energy = 3.0
light_auto_sun.angle = 0.0523599
ob_auto_sun = bpy.data.objects.new('AutoSun', light_auto_sun)
scene.collection.objects.link(ob_auto_sun)
ob_auto_sun.rotation_euler = (0.872665, 0.174533, 0.523599)
bpy.context.view_layer.update()
